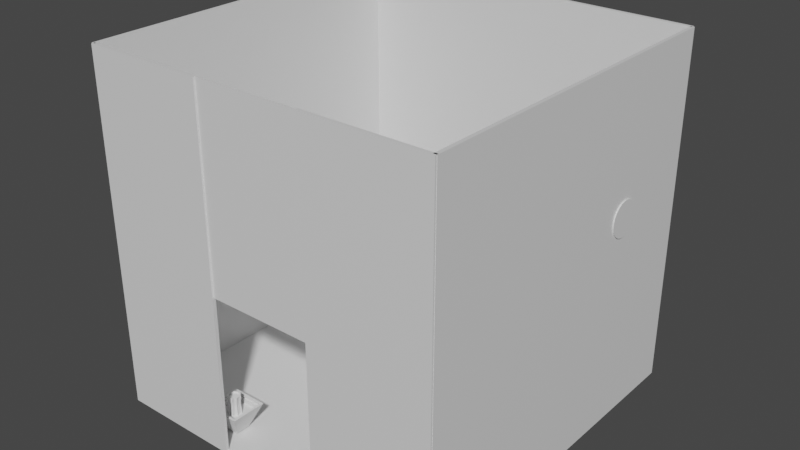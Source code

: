# Source: room1.blend  (saved by Blender 2.93.21; exported with 4.5.12 LTS)
import bpy
from mathutils import Matrix  # noqa: F401  (used for matrix-valued properties, if any)

bpy.ops.wm.read_factory_settings(use_empty=True)
scene = bpy.context.scene
scene.name = 'Scene'

# ---- collections
col_collection = bpy.data.collections.new('Collection'); scene.collection.children.link(col_collection)
col_clock = bpy.data.collections.new('clock'); scene.collection.children.link(col_clock)
col_walls = bpy.data.collections.new('Walls'); scene.collection.children.link(col_walls)

# ---- materials (node trees are filled in below, after node groups)
mat_material = bpy.data.materials.new('Material')
mat_material.alpha_threshold = 0.0
mat_material.use_transparent_shadow = False
mat_material.line_color = (0.0, 0.0, 0.0, 1.0)

# ---- material node trees
mat_material.use_nodes = True; mat_material.node_tree.nodes.clear()
_N = mat_material.node_tree.nodes; _L = mat_material.node_tree.links
n0 = _N.new('ShaderNodeOutputMaterial'); n0.name = 'Material Output'; n0.location = (300, 300)
n1 = _N.new('ShaderNodeBsdfPrincipled'); n1.name = 'Principled BSDF'; n1.location = (10, 300)
n1.distribution = 'GGX'
n1.subsurface_method = 'BURLEY'
n1.inputs[2].default_value = 0.4
n1.inputs[3].default_value = 1.45
n1.inputs[27].default_value = (0.0, 0.0, 0.0, 1.0)
n1.inputs[28].default_value = 1.0
_L.new(n1.outputs[0], n0.inputs[0])
n0.is_active_output = True

# ---- world
world_world = bpy.data.worlds.new('World'); scene.world = world_world
world_world.use_nodes = True; world_world.node_tree.nodes.clear()
_N = world_world.node_tree.nodes; _L = world_world.node_tree.links
n0 = _N.new('ShaderNodeOutputWorld'); n0.name = 'World Output'; n0.location = (300, 300)
n1 = _N.new('ShaderNodeBackground'); n1.name = 'Background'; n1.location = (10, 300)
n1.inputs[0].default_value = (0.05088, 0.05088, 0.05088, 1.0)
_L.new(n1.outputs[0], n0.inputs[0])
n0.is_active_output = True
world_world.color = (0.05088, 0.05088, 0.05088)
world_world.use_sun_shadow = False
world_world.sun_shadow_jitter_overblur = 0.0

# ---- meshes
me_cube = bpy.data.meshes.new('Cube')
me_cube.from_pydata([(10.0, 10.0, 0.1), (10.0, 10.0, -0.1), (10.0, -10.0, 0.1), (10.0, -10.0, -0.1), (-10.0, 10.0, 0.1), (-10.0, 10.0, -0.1), (-10.0, -10.0, 0.1), (-10.0, -10.0, -0.1)], [], [(0, 4, 6, 2), (3, 2, 6, 7), (7, 6, 4, 5), (5, 1, 3, 7), (1, 0, 2, 3), (5, 4, 0, 1)])
_uv = me_cube.uv_layers.new(name='UVMap')
_uv.uv.foreach_set('vector', [0.625, 0.5, 0.875, 0.5, 0.875, 0.75, 0.625, 0.75, 0.375, 0.75, 0.625, 0.75, 0.625, 1.0, 0.375, 1.0, 0.375, 0.0, 0.625, 0.0, 0.625, 0.25, 0.375, 0.25, 0.125, 0.5, 0.375, 0.5, 0.375, 0.75, 0.125, 0.75, 0.375, 0.5, 0.625, 0.5, 0.625, 0.75, 0.375, 0.75, 0.375, 0.25, 0.625, 0.25, 0.625, 0.5, 0.375, 0.5])
me_cube.materials.append(mat_material)
me_cube.use_remesh_preserve_volume = False
me_cube.use_remesh_preserve_attributes = False
me_cube.use_mirror_vertex_groups = False
me_cube.update()
me_cube_007 = bpy.data.meshes.new('Cube.007')
me_cube_007.from_pydata([(-4.373, -8.83, 0.1816), (-4.813, -9.27, 1.567), (-4.373, -7.996, 0.1816), (-4.813, -7.555, 1.567), (-3.539, -8.83, 0.1816), (-3.098, -9.27, 1.567), (-3.539, -7.996, 0.1816), (-3.098, -7.555, 1.567), (-4.956, -9.413, 1.567), (-4.956, -7.413, 1.567), (-2.956, -7.413, 1.567), (-2.956, -9.413, 1.567), (-4.727, -9.184, 1.411), (-4.727, -7.641, 1.411), (-3.184, -7.641, 1.411), (-3.184, -9.184, 1.411), (-4.813, -9.27, 1.411), (-4.813, -7.555, 1.411), (-3.098, -7.555, 1.411), (-3.098, -9.27, 1.411), (-4.727, -9.184, 1.128), (-4.727, -7.641, 1.128), (-3.184, -7.641, 1.128), (-3.184, -9.184, 1.128), (-3.956, -8.134, 0.9287), (-3.971, -8.171, 2.213), (-3.894, -8.14, 0.9287), (-3.886, -8.18, 2.213), (-3.809, -8.097, 0.9287), (-3.832, -8.152, 2.213), (-3.778, -8.187, 0.9287), (-3.812, -8.21, 2.213), (-3.73, -8.227, 0.9287), (-3.758, -8.255, 2.213), (-3.69, -8.275, 0.9287), (-3.713, -8.309, 2.213), (-3.603, -8.303, 0.9287), (-3.657, -8.327, 2.213), (-3.643, -8.391, 0.9287), (-3.682, -8.384, 2.213), (-3.637, -8.453, 0.9287), (-3.676, -8.453, 2.213), (-3.643, -8.515, 0.9287), (-3.683, -8.522, 2.213), (-3.603, -8.595, 0.9287), (-3.657, -8.574, 2.213), (-3.69, -8.63, 0.9287), (-3.714, -8.598, 2.213), (-3.73, -8.679, 0.9287), (-3.767, -8.662, 2.213), (-3.744, -8.766, 0.9287), (-3.776, -8.72, 2.213), (-3.834, -8.748, 0.9287), (-3.852, -8.705, 2.213), (-3.881, -8.822, 0.9287), (-3.892, -8.768, 2.213), (-3.956, -8.772, 0.9287), (-3.942, -8.734, 2.213), (-4.018, -8.766, 0.9287), (-4.024, -8.726, 2.213), (-4.101, -8.801, 0.9287), (-4.079, -8.749, 2.213), (-4.133, -8.718, 0.9287), (-4.101, -8.695, 2.213), (-4.182, -8.679, 0.9287), (-4.164, -8.642, 2.213), (-4.272, -8.661, 0.9287), (-4.224, -8.63, 2.213), (-4.251, -8.575, 0.9287), (-4.211, -8.574, 2.213), (-4.269, -8.515, 0.9287), (-4.235, -8.494, 2.213), (-4.336, -8.449, 0.9287), (-4.279, -8.451, 2.213), (-4.269, -8.391, 0.9287), (-4.235, -8.413, 2.213), (-4.251, -8.331, 0.9287), (-4.215, -8.346, 2.213), (-4.221, -8.275, 0.9287), (-4.182, -8.285, 2.213), (-4.224, -8.18, 0.9287), (-4.184, -8.222, 2.213), (-4.133, -8.187, 0.9287), (-4.125, -8.227, 2.213), (-4.078, -8.158, 0.9287), (-4.05, -8.187, 2.213), (-4.029, -8.076, 0.9287), (-4.019, -8.134, 2.213), (-3.956, -8.171, 1.932), (-3.901, -8.176, 1.932), (-3.826, -8.138, 1.932), (-3.799, -8.218, 1.932), (-3.756, -8.253, 1.932), (-3.721, -8.296, 1.932), (-3.644, -8.32, 1.932), (-3.679, -8.398, 1.932), (-3.674, -8.453, 1.932), (-3.679, -8.508, 1.932), (-3.644, -8.578, 1.932), (-3.721, -8.61, 1.932), (-3.756, -8.652, 1.932), (-3.768, -8.729, 1.932), (-3.848, -8.714, 1.932), (-3.889, -8.779, 1.932), (-3.956, -8.735, 1.932), (-4.011, -8.73, 1.932), (-4.084, -8.76, 1.932), (-4.113, -8.687, 1.932), (-4.155, -8.652, 1.932), (-4.235, -8.636, 1.932), (-4.217, -8.561, 1.932), (-4.233, -8.508, 1.932), (-4.291, -8.449, 1.932), (-4.233, -8.398, 1.932), (-4.217, -8.345, 1.932), (-4.19, -8.296, 1.932), (-4.193, -8.211, 1.932), (-4.113, -8.218, 1.932), (-4.064, -8.192, 1.932), (-4.021, -8.119, 1.932), (-3.903, -8.187, 1.726), (-3.831, -8.15, 1.726), (-3.805, -8.228, 1.726), (-3.764, -8.261, 1.726), (-3.731, -8.302, 1.726), (-3.657, -8.325, 1.726), (-3.69, -8.4, 1.726), (-3.685, -8.453, 1.726), (-3.69, -8.506, 1.726), (-3.657, -8.573, 1.726), (-3.731, -8.603, 1.726), (-3.764, -8.644, 1.726), (-3.776, -8.718, 1.726), (-3.852, -8.703, 1.726), (-3.892, -8.766, 1.726), (-3.956, -8.724, 1.726), (-4.009, -8.719, 1.726), (-4.079, -8.747, 1.726), (-4.106, -8.678, 1.726), (-4.147, -8.644, 1.726), (-4.224, -8.628, 1.726), (-4.206, -8.557, 1.726), (-4.222, -8.506, 1.726), (-4.278, -8.449, 1.726), (-4.222, -8.4, 1.726), (-4.206, -8.349, 1.726), (-4.181, -8.302, 1.726), (-4.184, -8.221, 1.726), (-4.106, -8.228, 1.726), (-4.06, -8.203, 1.726), (-4.018, -8.132, 1.726), (-3.956, -8.182, 1.726), (-3.899, -8.167, 1.566), (-3.822, -8.128, 1.566), (-3.794, -8.21, 1.566), (-3.75, -8.247, 1.566), (-3.713, -8.291, 1.566), (-3.634, -8.316, 1.566), (-3.67, -8.396, 1.566), (-3.664, -8.453, 1.566), (-3.67, -8.51, 1.566), (-3.634, -8.582, 1.566), (-3.713, -8.615, 1.566), (-3.75, -8.659, 1.566), (-3.762, -8.738, 1.566), (-3.844, -8.722, 1.566), (-3.887, -8.79, 1.566), (-3.956, -8.745, 1.566), (-4.013, -8.739, 1.566), (-4.088, -8.77, 1.566), (-4.118, -8.695, 1.566), (-4.162, -8.659, 1.566), (-4.244, -8.642, 1.566), (-4.225, -8.564, 1.566), (-4.242, -8.51, 1.566), (-4.303, -8.449, 1.566), (-4.242, -8.396, 1.566), (-4.225, -8.341, 1.566), (-4.198, -8.291, 1.566), (-4.201, -8.203, 1.566), (-4.118, -8.21, 1.566), (-4.067, -8.183, 1.566), (-4.023, -8.108, 1.566), (-3.956, -8.161, 1.566), (-3.897, -8.158, 1.431), (-3.818, -8.118, 1.431), (-3.789, -8.203, 1.431), (-3.743, -8.24, 1.431), (-3.706, -8.286, 1.431), (-3.624, -8.312, 1.431), (-3.661, -8.394, 1.431), (-3.655, -8.453, 1.431), (-3.661, -8.512, 1.431), (-3.624, -8.586, 1.431), (-3.706, -8.62, 1.431), (-3.743, -8.665, 1.431), (-3.756, -8.747, 1.431), (-3.841, -8.731, 1.431), (-3.885, -8.8, 1.431), (-3.956, -8.753, 1.431), (-4.015, -8.748, 1.431), (-4.092, -8.78, 1.431), (-4.123, -8.703, 1.431), (-4.168, -8.665, 1.431), (-4.253, -8.648, 1.431), (-4.234, -8.568, 1.431), (-4.251, -8.512, 1.431), (-4.313, -8.449, 1.431), (-4.251, -8.394, 1.431), (-4.234, -8.338, 1.431), (-4.206, -8.286, 1.431), (-4.208, -8.196, 1.431), (-4.123, -8.203, 1.431), (-4.071, -8.175, 1.431), (-4.025, -8.098, 1.431), (-3.956, -8.152, 1.431), (-3.896, -8.152, 1.3), (-3.815, -8.112, 1.3), (-3.786, -8.198, 1.3), (-3.739, -8.236, 1.3), (-3.701, -8.283, 1.3), (-3.618, -8.309, 1.3), (-3.655, -8.393, 1.3), (-3.65, -8.453, 1.3), (-3.655, -8.513, 1.3), (-3.618, -8.589, 1.3), (-3.701, -8.623, 1.3), (-3.739, -8.67, 1.3), (-3.752, -8.753, 1.3), (-3.839, -8.736, 1.3), (-3.884, -8.807, 1.3), (-3.956, -8.759, 1.3), (-4.016, -8.753, 1.3), (-4.095, -8.786, 1.3), (-4.126, -8.708, 1.3), (-4.173, -8.67, 1.3), (-4.259, -8.652, 1.3), (-4.239, -8.57, 1.3), (-4.256, -8.513, 1.3), (-4.32, -8.449, 1.3), (-4.256, -8.393, 1.3), (-4.239, -8.336, 1.3), (-4.211, -8.283, 1.3), (-4.213, -8.191, 1.3), (-4.126, -8.198, 1.3), (-4.073, -8.17, 1.3), (-4.026, -8.091, 1.3), (-3.956, -8.147, 1.3), (-3.894, -8.14, 2.213), (-3.956, -8.134, 2.213), (-3.809, -8.097, 2.213), (-3.778, -8.187, 2.213), (-3.73, -8.227, 2.213), (-3.69, -8.275, 2.213), (-3.603, -8.303, 2.213), (-3.643, -8.391, 2.213), (-3.637, -8.453, 2.213), (-3.643, -8.515, 2.213), (-3.603, -8.595, 2.213), (-3.69, -8.63, 2.213), (-3.73, -8.679, 2.213), (-3.744, -8.766, 2.213), (-3.834, -8.748, 2.213), (-3.881, -8.822, 2.213), (-3.956, -8.772, 2.213), (-4.018, -8.766, 2.213), (-4.101, -8.801, 2.213), (-4.133, -8.718, 2.213), (-4.182, -8.679, 2.213), (-4.272, -8.661, 2.213), (-4.251, -8.575, 2.213), (-4.269, -8.515, 2.213), (-4.336, -8.449, 2.213), (-4.269, -8.391, 2.213), (-4.251, -8.331, 2.213), (-4.221, -8.275, 2.213), (-4.224, -8.18, 2.213), (-4.133, -8.187, 2.213), (-4.078, -8.158, 2.213), (-4.029, -8.076, 2.213), (-3.886, -8.18, 2.125), (-3.971, -8.171, 2.125), (-3.832, -8.152, 2.125), (-3.812, -8.21, 2.125), (-3.758, -8.255, 2.125), (-3.713, -8.309, 2.125), (-3.657, -8.327, 2.125), (-3.682, -8.384, 2.125), (-3.676, -8.453, 2.125), (-3.683, -8.522, 2.125), (-3.657, -8.574, 2.125), (-3.714, -8.598, 2.125), (-3.767, -8.662, 2.125), (-3.776, -8.72, 2.125), (-3.852, -8.705, 2.125), (-3.892, -8.768, 2.125), (-3.942, -8.734, 2.125), (-4.024, -8.726, 2.125), (-4.079, -8.749, 2.125), (-4.101, -8.695, 2.125), (-4.164, -8.642, 2.125), (-4.224, -8.63, 2.125), (-4.211, -8.574, 2.125), (-4.235, -8.494, 2.125), (-4.279, -8.451, 2.125), (-4.235, -8.413, 2.125), (-4.215, -8.346, 2.125), (-4.182, -8.285, 2.125), (-4.184, -8.222, 2.125), (-4.125, -8.227, 2.125), (-4.05, -8.187, 2.125), (-4.019, -8.134, 2.125)], [], [(0, 8, 9, 2), (2, 9, 10, 6), (6, 10, 11, 4), (4, 11, 8, 0), (2, 6, 4, 0), (5, 7, 18, 19), (1, 3, 9, 8), (3, 7, 10, 9), (7, 5, 11, 10), (5, 1, 8, 11), (14, 13, 21, 22), (3, 1, 16, 17), (1, 5, 19, 16), (7, 3, 17, 18), (12, 13, 17, 16), (13, 14, 18, 17), (14, 15, 19, 18), (15, 12, 16, 19), (22, 21, 20, 23), (15, 14, 22, 23), (13, 12, 20, 21), (12, 15, 23, 20), (88, 249, 248, 89), (89, 248, 250, 90), (90, 250, 251, 91), (91, 251, 252, 92), (92, 252, 253, 93), (93, 253, 254, 94), (94, 254, 255, 95), (95, 255, 256, 96), (96, 256, 257, 97), (97, 257, 258, 98), (98, 258, 259, 99), (99, 259, 260, 100), (100, 260, 261, 101), (101, 261, 262, 102), (102, 262, 263, 103), (103, 263, 264, 104), (104, 264, 265, 105), (105, 265, 266, 106), (106, 266, 267, 107), (107, 267, 268, 108), (108, 268, 269, 109), (109, 269, 270, 110), (110, 270, 271, 111), (111, 271, 272, 112), (112, 272, 273, 113), (113, 273, 274, 114), (114, 274, 275, 115), (115, 275, 276, 116), (116, 276, 277, 117), (117, 277, 278, 118), (27, 25, 281, 280), (118, 278, 279, 119), (119, 279, 249, 88), (24, 26, 28, 30, 32, 34, 36, 38, 40, 42, 44, 46, 48, 50, 52, 54, 56, 58, 60, 62, 64, 66, 68, 70, 72, 74, 76, 78, 80, 82, 84, 86), (150, 119, 88, 151), (149, 118, 119, 150), (148, 117, 118, 149), (147, 116, 117, 148), (146, 115, 116, 147), (145, 114, 115, 146), (144, 113, 114, 145), (143, 112, 113, 144), (142, 111, 112, 143), (141, 110, 111, 142), (140, 109, 110, 141), (139, 108, 109, 140), (138, 107, 108, 139), (137, 106, 107, 138), (136, 105, 106, 137), (135, 104, 105, 136), (134, 103, 104, 135), (133, 102, 103, 134), (132, 101, 102, 133), (131, 100, 101, 132), (130, 99, 100, 131), (129, 98, 99, 130), (128, 97, 98, 129), (127, 96, 97, 128), (126, 95, 96, 127), (125, 94, 95, 126), (124, 93, 94, 125), (123, 92, 93, 124), (122, 91, 92, 123), (121, 90, 91, 122), (120, 89, 90, 121), (151, 88, 89, 120), (183, 151, 120, 152), (152, 120, 121, 153), (153, 121, 122, 154), (154, 122, 123, 155), (155, 123, 124, 156), (156, 124, 125, 157), (157, 125, 126, 158), (158, 126, 127, 159), (159, 127, 128, 160), (160, 128, 129, 161), (161, 129, 130, 162), (162, 130, 131, 163), (163, 131, 132, 164), (164, 132, 133, 165), (165, 133, 134, 166), (166, 134, 135, 167), (167, 135, 136, 168), (168, 136, 137, 169), (169, 137, 138, 170), (170, 138, 139, 171), (171, 139, 140, 172), (172, 140, 141, 173), (173, 141, 142, 174), (174, 142, 143, 175), (175, 143, 144, 176), (176, 144, 145, 177), (177, 145, 146, 178), (178, 146, 147, 179), (179, 147, 148, 180), (180, 148, 149, 181), (181, 149, 150, 182), (182, 150, 151, 183), (214, 182, 183, 215), (213, 181, 182, 214), (212, 180, 181, 213), (211, 179, 180, 212), (210, 178, 179, 211), (209, 177, 178, 210), (208, 176, 177, 209), (207, 175, 176, 208), (206, 174, 175, 207), (205, 173, 174, 206), (204, 172, 173, 205), (203, 171, 172, 204), (202, 170, 171, 203), (201, 169, 170, 202), (200, 168, 169, 201), (199, 167, 168, 200), (198, 166, 167, 199), (197, 165, 166, 198), (196, 164, 165, 197), (195, 163, 164, 196), (194, 162, 163, 195), (193, 161, 162, 194), (192, 160, 161, 193), (191, 159, 160, 192), (190, 158, 159, 191), (189, 157, 158, 190), (188, 156, 157, 189), (187, 155, 156, 188), (186, 154, 155, 187), (185, 153, 154, 186), (184, 152, 153, 185), (215, 183, 152, 184), (247, 215, 184, 216), (216, 184, 185, 217), (217, 185, 186, 218), (218, 186, 187, 219), (219, 187, 188, 220), (220, 188, 189, 221), (221, 189, 190, 222), (222, 190, 191, 223), (223, 191, 192, 224), (224, 192, 193, 225), (225, 193, 194, 226), (226, 194, 195, 227), (227, 195, 196, 228), (228, 196, 197, 229), (229, 197, 198, 230), (230, 198, 199, 231), (231, 199, 200, 232), (232, 200, 201, 233), (233, 201, 202, 234), (234, 202, 203, 235), (235, 203, 204, 236), (236, 204, 205, 237), (237, 205, 206, 238), (238, 206, 207, 239), (239, 207, 208, 240), (240, 208, 209, 241), (241, 209, 210, 242), (242, 210, 211, 243), (243, 211, 212, 244), (244, 212, 213, 245), (245, 213, 214, 246), (246, 214, 215, 247), (86, 246, 247, 24), (84, 245, 246, 86), (82, 244, 245, 84), (80, 243, 244, 82), (78, 242, 243, 80), (76, 241, 242, 78), (74, 240, 241, 76), (72, 239, 240, 74), (70, 238, 239, 72), (68, 237, 238, 70), (66, 236, 237, 68), (64, 235, 236, 66), (62, 234, 235, 64), (60, 233, 234, 62), (58, 232, 233, 60), (56, 231, 232, 58), (54, 230, 231, 56), (52, 229, 230, 54), (50, 228, 229, 52), (48, 227, 228, 50), (46, 226, 227, 48), (44, 225, 226, 46), (42, 224, 225, 44), (40, 223, 224, 42), (38, 222, 223, 40), (36, 221, 222, 38), (34, 220, 221, 36), (32, 219, 220, 34), (30, 218, 219, 32), (28, 217, 218, 30), (26, 216, 217, 28), (24, 247, 216, 26), (25, 27, 248, 249), (27, 29, 250, 248), (29, 31, 251, 250), (31, 33, 252, 251), (33, 35, 253, 252), (35, 37, 254, 253), (37, 39, 255, 254), (39, 41, 256, 255), (41, 43, 257, 256), (43, 45, 258, 257), (45, 47, 259, 258), (47, 49, 260, 259), (49, 51, 261, 260), (51, 53, 262, 261), (53, 55, 263, 262), (55, 57, 264, 263), (57, 59, 265, 264), (59, 61, 266, 265), (61, 63, 267, 266), (63, 65, 268, 267), (65, 67, 269, 268), (67, 69, 270, 269), (69, 71, 271, 270), (71, 73, 272, 271), (73, 75, 273, 272), (75, 77, 274, 273), (77, 79, 275, 274), (79, 81, 276, 275), (81, 83, 277, 276), (83, 85, 278, 277), (85, 87, 279, 278), (87, 25, 249, 279), (280, 281, 311, 310, 309, 308, 307, 306, 305, 304, 303, 302, 301, 300, 299, 298, 297, 296, 295, 294, 293, 292, 291, 290, 289, 288, 287, 286, 285, 284, 283, 282), (81, 79, 307, 308), (55, 53, 294, 295), (29, 27, 280, 282), (83, 81, 308, 309), (57, 55, 295, 296), (31, 29, 282, 283), (85, 83, 309, 310), (59, 57, 296, 297), (33, 31, 283, 284), (87, 85, 310, 311), (61, 59, 297, 298), (35, 33, 284, 285), (25, 87, 311, 281), (63, 61, 298, 299), (37, 35, 285, 286), (65, 63, 299, 300), (39, 37, 286, 287), (67, 65, 300, 301), (41, 39, 287, 288), (69, 67, 301, 302), (43, 41, 288, 289), (71, 69, 302, 303), (45, 43, 289, 290), (73, 71, 303, 304), (47, 45, 290, 291), (75, 73, 304, 305), (49, 47, 291, 292), (77, 75, 305, 306), (51, 49, 292, 293), (79, 77, 306, 307), (53, 51, 293, 294)])
_uv = me_cube_007.uv_layers.new(name='UVMap')
_uv.uv.foreach_set('vector', [0.375, 0.0, 0.625, 0.0, 0.625, 0.25, 0.375, 0.25, 0.375, 0.25, 0.625, 0.25, 0.625, 0.5, 0.375, 0.5, 0.375, 0.5, 0.625, 0.5, 0.625, 0.75, 0.375, 0.75, 0.375, 0.75, 0.625, 0.75, 0.625, 1.0, 0.375, 1.0, 0.125, 0.5, 0.375, 0.5, 0.375, 0.75, 0.125, 0.75, 0.6428, 0.7322, 0.6428, 0.5178, 0.6428, 0.5178, 0.6428, 0.7322, 0.8572, 0.7322, 0.8572, 0.5178, 0.875, 0.5, 0.875, 0.75, 0.8572, 0.5178, 0.6428, 0.5178, 0.625, 0.5, 0.875, 0.5, 0.6428, 0.5178, 0.6428, 0.7322, 0.625, 0.75, 0.625, 0.5, 0.6428, 0.7322, 0.8572, 0.7322, 0.875, 0.75, 0.625, 0.75, 0.6536, 0.5286, 0.8464, 0.5286, 0.8464, 0.5286, 0.6536, 0.5286, 0.8572, 0.5178, 0.8572, 0.7322, 0.8572, 0.7322, 0.8572, 0.5178, 0.8572, 0.7322, 0.6428, 0.7322, 0.6428, 0.7322, 0.8572, 0.7322, 0.6428, 0.5178, 0.8572, 0.5178, 0.8572, 0.5178, 0.6428, 0.5178, 0.8464, 0.7214, 0.8464, 0.5286, 0.8572, 0.5178, 0.8572, 0.7322, 0.8464, 0.5286, 0.6536, 0.5286, 0.6428, 0.5178, 0.8572, 0.5178, 0.6536, 0.5286, 0.6536, 0.7214, 0.6428, 0.7322, 0.6428, 0.5178, 0.6536, 0.7214, 0.8464, 0.7214, 0.8572, 0.7322, 0.6428, 0.7322, 0.6536, 0.5286, 0.8464, 0.5286, 0.8464, 0.7214, 0.6536, 0.7214, 0.6536, 0.7214, 0.6536, 0.5286, 0.6536, 0.5286, 0.6536, 0.7214, 0.8464, 0.5286, 0.8464, 0.7214, 0.8464, 0.7214, 0.8464, 0.5286, 0.8464, 0.7214, 0.6536, 0.7214, 0.6536, 0.7214, 0.8464, 0.7214, 1.0, 0.8956, 1.0, 1.0, 0.9688, 1.0, 0.9688, 0.8956, 0.9688, 0.8956, 0.9688, 1.0, 0.9375, 1.0, 0.9375, 0.8956, 0.9375, 0.8956, 0.9375, 1.0, 0.9062, 1.0, 0.9062, 0.8956, 0.9062, 0.8956, 0.9062, 1.0, 0.875, 1.0, 0.875, 0.8956, 0.875, 0.8956, 0.875, 1.0, 0.8438, 1.0, 0.8438, 0.8956, 0.8438, 0.8956, 0.8438, 1.0, 0.8125, 1.0, 0.8125, 0.8956, 0.8125, 0.8956, 0.8125, 1.0, 0.7812, 1.0, 0.7812, 0.8956, 0.7812, 0.8956, 0.7812, 1.0, 0.75, 1.0, 0.75, 0.8956, 0.75, 0.8956, 0.75, 1.0, 0.7188, 1.0, 0.7188, 0.8956, 0.7188, 0.8956, 0.7188, 1.0, 0.6875, 1.0, 0.6875, 0.8956, 0.6875, 0.8956, 0.6875, 1.0, 0.6562, 1.0, 0.6562, 0.8956, 0.6562, 0.8956, 0.6562, 1.0, 0.625, 1.0, 0.625, 0.8956, 0.625, 0.8956, 0.625, 1.0, 0.5938, 1.0, 0.5938, 0.8956, 0.5938, 0.8956, 0.5938, 1.0, 0.5625, 1.0, 0.5625, 0.8956, 0.5625, 0.8956, 0.5625, 1.0, 0.5312, 1.0, 0.5312, 0.8956, 0.5312, 0.8956, 0.5312, 1.0, 0.5, 1.0, 0.5, 0.8956, 0.5, 0.8956, 0.5, 1.0, 0.4688, 1.0, 0.4688, 0.8956, 0.4688, 0.8956, 0.4688, 1.0, 0.4375, 1.0, 0.4375, 0.8956, 0.4375, 0.8956, 0.4375, 1.0, 0.4062, 1.0, 0.4062, 0.8956, 0.4062, 0.8956, 0.4062, 1.0, 0.375, 1.0, 0.375, 0.8956, 0.375, 0.8956, 0.375, 1.0, 0.3438, 1.0, 0.3438, 0.8956, 0.3438, 0.8956, 0.3438, 1.0, 0.3125, 1.0, 0.3125, 0.8956, 0.3125, 0.8956, 0.3125, 1.0, 0.2812, 1.0, 0.2812, 0.8956, 0.2812, 0.8956, 0.2812, 1.0, 0.25, 1.0, 0.25, 0.8956, 0.25, 0.8956, 0.25, 1.0, 0.2188, 1.0, 0.2188, 0.8956, 0.2188, 0.8956, 0.2188, 1.0, 0.1875, 1.0, 0.1875, 0.8956, 0.1875, 0.8956, 0.1875, 1.0, 0.1562, 1.0, 0.1562, 0.8956, 0.1562, 0.8956, 0.1562, 1.0, 0.125, 1.0, 0.125, 0.8956, 0.125, 0.8956, 0.125, 1.0, 0.09375, 1.0, 0.09375, 0.8956, 0.09375, 0.8956, 0.09375, 1.0, 0.0625, 1.0, 0.0625, 0.8956, 0.2995, 0.4467, 0.2398, 0.4524, 0.2398, 0.4524, 0.2995, 0.4467, 0.0625, 0.8956, 0.0625, 1.0, 0.03125, 1.0, 0.03125, 0.8956, 0.03125, 0.8956, 0.03125, 1.0, 0.0, 1.0, 0.0, 0.8956, 0.75, 0.49, 0.7968, 0.4854, 0.8418, 0.4717, 0.8833, 0.4496, 0.9197, 0.4197, 0.9496, 0.3833, 0.9717, 0.3418, 0.9854, 0.2968, 0.99, 0.25, 0.9854, 0.2032, 0.9717, 0.1582, 0.9496, 0.1167, 0.9197, 0.08029, 0.8833, 0.05045, 0.8418, 0.02827, 0.7968, 0.01461, 0.75, 0.01, 0.7032, 0.01461, 0.6582, 0.02827, 0.6167, 0.05045, 0.5803, 0.08029, 0.5504, 0.1167, 0.5283, 0.1582, 0.5146, 0.2032, 0.51, 0.25, 0.5146, 0.2968, 0.5283, 0.3418, 0.5504, 0.3833, 0.5803, 0.4197, 0.6167, 0.4496, 0.6582, 0.4717, 0.7032, 0.4854, 0.03125, 0.8131, 0.03125, 0.8956, 0.0, 0.8956, 0.0, 0.8131, 0.0625, 0.8131, 0.0625, 0.8956, 0.03125, 0.8956, 0.03125, 0.8131, 0.09375, 0.8131, 0.09375, 0.8956, 0.0625, 0.8956, 0.0625, 0.8131, 0.125, 0.8131, 0.125, 0.8956, 0.09375, 0.8956, 0.09375, 0.8131, 0.1562, 0.8131, 0.1562, 0.8956, 0.125, 0.8956, 0.125, 0.8131, 0.1875, 0.8131, 0.1875, 0.8956, 0.1562, 0.8956, 0.1562, 0.8131, 0.2187, 0.8131, 0.2188, 0.8956, 0.1875, 0.8956, 0.1875, 0.8131, 0.25, 0.8131, 0.25, 0.8956, 0.2188, 0.8956, 0.2187, 0.8131, 0.2812, 0.8131, 0.2812, 0.8956, 0.25, 0.8956, 0.25, 0.8131, 0.3125, 0.8131, 0.3125, 0.8956, 0.2812, 0.8956, 0.2812, 0.8131, 0.3438, 0.8131, 0.3438, 0.8956, 0.3125, 0.8956, 0.3125, 0.8131, 0.375, 0.8131, 0.375, 0.8956, 0.3438, 0.8956, 0.3438, 0.8131, 0.4062, 0.8131, 0.4062, 0.8956, 0.375, 0.8956, 0.375, 0.8131, 0.4375, 0.8131, 0.4375, 0.8956, 0.4062, 0.8956, 0.4062, 0.8131, 0.4688, 0.8131, 0.4688, 0.8956, 0.4375, 0.8956, 0.4375, 0.8131, 0.5, 0.8131, 0.5, 0.8956, 0.4688, 0.8956, 0.4688, 0.8131, 0.5312, 0.8131, 0.5312, 0.8956, 0.5, 0.8956, 0.5, 0.8131, 0.5625, 0.8131, 0.5625, 0.8956, 0.5312, 0.8956, 0.5312, 0.8131, 0.5938, 0.8131, 0.5938, 0.8956, 0.5625, 0.8956, 0.5625, 0.8131, 0.625, 0.8131, 0.625, 0.8956, 0.5938, 0.8956, 0.5938, 0.8131, 0.6562, 0.8131, 0.6562, 0.8956, 0.625, 0.8956, 0.625, 0.8131, 0.6875, 0.8131, 0.6875, 0.8956, 0.6562, 0.8956, 0.6562, 0.8131, 0.7188, 0.8131, 0.7188, 0.8956, 0.6875, 0.8956, 0.6875, 0.8131, 0.75, 0.8131, 0.75, 0.8956, 0.7188, 0.8956, 0.7188, 0.8131, 0.7812, 0.8131, 0.7812, 0.8956, 0.75, 0.8956, 0.75, 0.8131, 0.8125, 0.8131, 0.8125, 0.8956, 0.7812, 0.8956, 0.7812, 0.8131, 0.8438, 0.8131, 0.8438, 0.8956, 0.8125, 0.8956, 0.8125, 0.8131, 0.875, 0.8131, 0.875, 0.8956, 0.8438, 0.8956, 0.8438, 0.8131, 0.9062, 0.8131, 0.9062, 0.8956, 0.875, 0.8956, 0.875, 0.8131, 0.9375, 0.8131, 0.9375, 0.8956, 0.9062, 0.8956, 0.9062, 0.8131, 0.9688, 0.8131, 0.9688, 0.8956, 0.9375, 0.8956, 0.9375, 0.8131, 1.0, 0.8131, 1.0, 0.8956, 0.9688, 0.8956, 0.9688, 0.8131, 1.0, 0.7452, 1.0, 0.8131, 0.9688, 0.8131, 0.9687, 0.7452, 0.9687, 0.7452, 0.9688, 0.8131, 0.9375, 0.8131, 0.9375, 0.7452, 0.9375, 0.7452, 0.9375, 0.8131, 0.9062, 0.8131, 0.9062, 0.7452, 0.9062, 0.7452, 0.9062, 0.8131, 0.875, 0.8131, 0.875, 0.7452, 0.875, 0.7452, 0.875, 0.8131, 0.8438, 0.8131, 0.8438, 0.7452, 0.8438, 0.7452, 0.8438, 0.8131, 0.8125, 0.8131, 0.8125, 0.7452, 0.8125, 0.7452, 0.8125, 0.8131, 0.7812, 0.8131, 0.7812, 0.7452, 0.7812, 0.7452, 0.7812, 0.8131, 0.75, 0.8131, 0.75, 0.7452, 0.75, 0.7452, 0.75, 0.8131, 0.7188, 0.8131, 0.7188, 0.7452, 0.7188, 0.7452, 0.7188, 0.8131, 0.6875, 0.8131, 0.6875, 0.7452, 0.6875, 0.7452, 0.6875, 0.8131, 0.6562, 0.8131, 0.6562, 0.7452, 0.6562, 0.7452, 0.6562, 0.8131, 0.625, 0.8131, 0.625, 0.7452, 0.625, 0.7452, 0.625, 0.8131, 0.5938, 0.8131, 0.5938, 0.7452, 0.5938, 0.7452, 0.5938, 0.8131, 0.5625, 0.8131, 0.5625, 0.7452, 0.5625, 0.7452, 0.5625, 0.8131, 0.5312, 0.8131, 0.5312, 0.7452, 0.5312, 0.7452, 0.5312, 0.8131, 0.5, 0.8131, 0.5, 0.7452, 0.5, 0.7452, 0.5, 0.8131, 0.4688, 0.8131, 0.4688, 0.7452, 0.4688, 0.7452, 0.4688, 0.8131, 0.4375, 0.8131, 0.4375, 0.7452, 0.4375, 0.7452, 0.4375, 0.8131, 0.4062, 0.8131, 0.4062, 0.7452, 0.4062, 0.7452, 0.4062, 0.8131, 0.375, 0.8131, 0.375, 0.7452, 0.375, 0.7452, 0.375, 0.8131, 0.3438, 0.8131, 0.3438, 0.7452, 0.3438, 0.7452, 0.3438, 0.8131, 0.3125, 0.8131, 0.3125, 0.7452, 0.3125, 0.7452, 0.3125, 0.8131, 0.2812, 0.8131, 0.2812, 0.7452, 0.2812, 0.7452, 0.2812, 0.8131, 0.25, 0.8131, 0.25, 0.7452, 0.25, 0.7452, 0.25, 0.8131, 0.2187, 0.8131, 0.2188, 0.7452, 0.2188, 0.7452, 0.2187, 0.8131, 0.1875, 0.8131, 0.1875, 0.7452, 0.1875, 0.7452, 0.1875, 0.8131, 0.1562, 0.8131, 0.1562, 0.7452, 0.1562, 0.7452, 0.1562, 0.8131, 0.125, 0.8131, 0.125, 0.7452, 0.125, 0.7452, 0.125, 0.8131, 0.09375, 0.8131, 0.09375, 0.7452, 0.09375, 0.7452, 0.09375, 0.8131, 0.0625, 0.8131, 0.0625, 0.7452, 0.0625, 0.7452, 0.0625, 0.8131, 0.03125, 0.8131, 0.03125, 0.7452, 0.03125, 0.7452, 0.03125, 0.8131, 0.0, 0.8131, 0.0, 0.7452, 0.03125, 0.6955, 0.03125, 0.7452, 0.0, 0.7452, 0.0, 0.6955, 0.0625, 0.6955, 0.0625, 0.7452, 0.03125, 0.7452, 0.03125, 0.6955, 0.09375, 0.6955, 0.09375, 0.7452, 0.0625, 0.7452, 0.0625, 0.6955, 0.125, 0.6955, 0.125, 0.7452, 0.09375, 0.7452, 0.09375, 0.6955, 0.1562, 0.6955, 0.1562, 0.7452, 0.125, 0.7452, 0.125, 0.6955, 0.1875, 0.6955, 0.1875, 0.7452, 0.1562, 0.7452, 0.1562, 0.6955, 0.2188, 0.6955, 0.2188, 0.7452, 0.1875, 0.7452, 0.1875, 0.6955, 0.25, 0.6955, 0.25, 0.7452, 0.2188, 0.7452, 0.2188, 0.6955, 0.2812, 0.6955, 0.2812, 0.7452, 0.25, 0.7452, 0.25, 0.6955, 0.3125, 0.6955, 0.3125, 0.7452, 0.2812, 0.7452, 0.2812, 0.6955, 0.3438, 0.6955, 0.3438, 0.7452, 0.3125, 0.7452, 0.3125, 0.6955, 0.375, 0.6955, 0.375, 0.7452, 0.3438, 0.7452, 0.3438, 0.6955, 0.4062, 0.6955, 0.4062, 0.7452, 0.375, 0.7452, 0.375, 0.6955, 0.4375, 0.6955, 0.4375, 0.7452, 0.4062, 0.7452, 0.4062, 0.6955, 0.4688, 0.6955, 0.4688, 0.7452, 0.4375, 0.7452, 0.4375, 0.6955, 0.5, 0.6955, 0.5, 0.7452, 0.4688, 0.7452, 0.4688, 0.6955, 0.5312, 0.6955, 0.5312, 0.7452, 0.5, 0.7452, 0.5, 0.6955, 0.5625, 0.6955, 0.5625, 0.7452, 0.5312, 0.7452, 0.5312, 0.6955, 0.5938, 0.6955, 0.5938, 0.7452, 0.5625, 0.7452, 0.5625, 0.6955, 0.625, 0.6955, 0.625, 0.7452, 0.5938, 0.7452, 0.5938, 0.6955, 0.6562, 0.6955, 0.6562, 0.7452, 0.625, 0.7452, 0.625, 0.6955, 0.6875, 0.6955, 0.6875, 0.7452, 0.6562, 0.7452, 0.6562, 0.6955, 0.7188, 0.6955, 0.7188, 0.7452, 0.6875, 0.7452, 0.6875, 0.6955, 0.75, 0.6955, 0.75, 0.7452, 0.7188, 0.7452, 0.7188, 0.6955, 0.7812, 0.6955, 0.7812, 0.7452, 0.75, 0.7452, 0.75, 0.6955, 0.8125, 0.6955, 0.8125, 0.7452, 0.7812, 0.7452, 0.7812, 0.6955, 0.8438, 0.6955, 0.8438, 0.7452, 0.8125, 0.7452, 0.8125, 0.6955, 0.875, 0.6955, 0.875, 0.7452, 0.8438, 0.7452, 0.8438, 0.6955, 0.9062, 0.6955, 0.9062, 0.7452, 0.875, 0.7452, 0.875, 0.6955, 0.9375, 0.6955, 0.9375, 0.7452, 0.9062, 0.7452, 0.9062, 0.6955, 0.9687, 0.6955, 0.9687, 0.7452, 0.9375, 0.7452, 0.9375, 0.6955, 1.0, 0.6955, 1.0, 0.7452, 0.9687, 0.7452, 0.9687, 0.6955, 1.0, 0.6395, 1.0, 0.6955, 0.9687, 0.6955, 0.9687, 0.6395, 0.9687, 0.6395, 0.9687, 0.6955, 0.9375, 0.6955, 0.9375, 0.6395, 0.9375, 0.6395, 0.9375, 0.6955, 0.9062, 0.6955, 0.9062, 0.6395, 0.9062, 0.6395, 0.9062, 0.6955, 0.875, 0.6955, 0.875, 0.6395, 0.875, 0.6395, 0.875, 0.6955, 0.8438, 0.6955, 0.8438, 0.6395, 0.8438, 0.6395, 0.8438, 0.6955, 0.8125, 0.6955, 0.8125, 0.6395, 0.8125, 0.6395, 0.8125, 0.6955, 0.7812, 0.6955, 0.7812, 0.6395, 0.7812, 0.6395, 0.7812, 0.6955, 0.75, 0.6955, 0.75, 0.6395, 0.75, 0.6395, 0.75, 0.6955, 0.7188, 0.6955, 0.7188, 0.6395, 0.7188, 0.6395, 0.7188, 0.6955, 0.6875, 0.6955, 0.6875, 0.6395, 0.6875, 0.6395, 0.6875, 0.6955, 0.6562, 0.6955, 0.6562, 0.6395, 0.6562, 0.6395, 0.6562, 0.6955, 0.625, 0.6955, 0.625, 0.6395, 0.625, 0.6395, 0.625, 0.6955, 0.5938, 0.6955, 0.5938, 0.6395, 0.5938, 0.6395, 0.5938, 0.6955, 0.5625, 0.6955, 0.5625, 0.6395, 0.5625, 0.6395, 0.5625, 0.6955, 0.5312, 0.6955, 0.5312, 0.6395, 0.5312, 0.6395, 0.5312, 0.6955, 0.5, 0.6955, 0.5, 0.6395, 0.5, 0.6395, 0.5, 0.6955, 0.4688, 0.6955, 0.4688, 0.6395, 0.4688, 0.6395, 0.4688, 0.6955, 0.4375, 0.6955, 0.4375, 0.6395, 0.4375, 0.6395, 0.4375, 0.6955, 0.4062, 0.6955, 0.4062, 0.6395, 0.4062, 0.6395, 0.4062, 0.6955, 0.375, 0.6955, 0.375, 0.6395, 0.375, 0.6395, 0.375, 0.6955, 0.3438, 0.6955, 0.3438, 0.6395, 0.3438, 0.6395, 0.3438, 0.6955, 0.3125, 0.6955, 0.3125, 0.6395, 0.3125, 0.6395, 0.3125, 0.6955, 0.2812, 0.6955, 0.2812, 0.6395, 0.2812, 0.6395, 0.2812, 0.6955, 0.25, 0.6955, 0.25, 0.6395, 0.25, 0.6395, 0.25, 0.6955, 0.2188, 0.6955, 0.2188, 0.6395, 0.2188, 0.6395, 0.2188, 0.6955, 0.1875, 0.6955, 0.1875, 0.6395, 0.1875, 0.6395, 0.1875, 0.6955, 0.1562, 0.6955, 0.1562, 0.6395, 0.1562, 0.6395, 0.1562, 0.6955, 0.125, 0.6955, 0.125, 0.6395, 0.125, 0.6395, 0.125, 0.6955, 0.09375, 0.6955, 0.09375, 0.6395, 0.09375, 0.6395, 0.09375, 0.6955, 0.0625, 0.6955, 0.0625, 0.6395, 0.0625, 0.6395, 0.0625, 0.6955, 0.03125, 0.6955, 0.03125, 0.6395, 0.03125, 0.6395, 0.03125, 0.6955, 0.0, 0.6955, 0.0, 0.6395, 0.03125, 0.5, 0.03125, 0.6395, 0.0, 0.6395, 0.0, 0.5, 0.0625, 0.5, 0.0625, 0.6395, 0.03125, 0.6395, 0.03125, 0.5, 0.09375, 0.5, 0.09375, 0.6395, 0.0625, 0.6395, 0.0625, 0.5, 0.125, 0.5, 0.125, 0.6395, 0.09375, 0.6395, 0.09375, 0.5, 0.1562, 0.5, 0.1562, 0.6395, 0.125, 0.6395, 0.125, 0.5, 0.1875, 0.5, 0.1875, 0.6395, 0.1562, 0.6395, 0.1562, 0.5, 0.2188, 0.5, 0.2188, 0.6395, 0.1875, 0.6395, 0.1875, 0.5, 0.25, 0.5, 0.25, 0.6395, 0.2188, 0.6395, 0.2188, 0.5, 0.2812, 0.5, 0.2812, 0.6395, 0.25, 0.6395, 0.25, 0.5, 0.3125, 0.5, 0.3125, 0.6395, 0.2812, 0.6395, 0.2812, 0.5, 0.3438, 0.5, 0.3438, 0.6395, 0.3125, 0.6395, 0.3125, 0.5, 0.375, 0.5, 0.375, 0.6395, 0.3438, 0.6395, 0.3438, 0.5, 0.4062, 0.5, 0.4062, 0.6395, 0.375, 0.6395, 0.375, 0.5, 0.4375, 0.5, 0.4375, 0.6395, 0.4062, 0.6395, 0.4062, 0.5, 0.4688, 0.5, 0.4688, 0.6395, 0.4375, 0.6395, 0.4375, 0.5, 0.5, 0.5, 0.5, 0.6395, 0.4688, 0.6395, 0.4688, 0.5, 0.5312, 0.5, 0.5312, 0.6395, 0.5, 0.6395, 0.5, 0.5, 0.5625, 0.5, 0.5625, 0.6395, 0.5312, 0.6395, 0.5312, 0.5, 0.5938, 0.5, 0.5938, 0.6395, 0.5625, 0.6395, 0.5625, 0.5, 0.625, 0.5, 0.625, 0.6395, 0.5938, 0.6395, 0.5938, 0.5, 0.6562, 0.5, 0.6562, 0.6395, 0.625, 0.6395, 0.625, 0.5, 0.6875, 0.5, 0.6875, 0.6395, 0.6562, 0.6395, 0.6562, 0.5, 0.7188, 0.5, 0.7188, 0.6395, 0.6875, 0.6395, 0.6875, 0.5, 0.75, 0.5, 0.75, 0.6395, 0.7188, 0.6395, 0.7188, 0.5, 0.7812, 0.5, 0.7812, 0.6395, 0.75, 0.6395, 0.75, 0.5, 0.8125, 0.5, 0.8125, 0.6395, 0.7812, 0.6395, 0.7812, 0.5, 0.8438, 0.5, 0.8438, 0.6395, 0.8125, 0.6395, 0.8125, 0.5, 0.875, 0.5, 0.875, 0.6395, 0.8438, 0.6395, 0.8438, 0.5, 0.9062, 0.5, 0.9062, 0.6395, 0.875, 0.6395, 0.875, 0.5, 0.9375, 0.5, 0.9375, 0.6395, 0.9062, 0.6395, 0.9062, 0.5, 0.9688, 0.5, 0.9687, 0.6395, 0.9375, 0.6395, 0.9375, 0.5, 1.0, 0.5, 1.0, 0.6395, 0.9687, 0.6395, 0.9688, 0.5, 0.2398, 0.4524, 0.2995, 0.4467, 0.2968, 0.4854, 0.25, 0.49, 0.2995, 0.4467, 0.3346, 0.4542, 0.3418, 0.4717, 0.2968, 0.4854, 0.3346, 0.4542, 0.355, 0.4243, 0.3833, 0.4496, 0.3418, 0.4717, 0.355, 0.4243, 0.3972, 0.397, 0.4197, 0.4197, 0.3833, 0.4496, 0.3972, 0.397, 0.4249, 0.3542, 0.4496, 0.3833, 0.4197, 0.4197, 0.4249, 0.3542, 0.4542, 0.3347, 0.4717, 0.3418, 0.4496, 0.3833, 0.4542, 0.3347, 0.4482, 0.2985, 0.4854, 0.2968, 0.4717, 0.3418, 0.4482, 0.2985, 0.4582, 0.25, 0.49, 0.25, 0.4854, 0.2968, 0.4582, 0.25, 0.4475, 0.2003, 0.4854, 0.2032, 0.49, 0.25, 0.4475, 0.2003, 0.454, 0.1658, 0.4717, 0.1582, 0.4854, 0.2032, 0.454, 0.1658, 0.4239, 0.1444, 0.4496, 0.1167, 0.4717, 0.1582, 0.4239, 0.1444, 0.3864, 0.09983, 0.4197, 0.08029, 0.4496, 0.1167, 0.3864, 0.09983, 0.3723, 0.06724, 0.3833, 0.05045, 0.4197, 0.08029, 0.3723, 0.06724, 0.3229, 0.07184, 0.3418, 0.02827, 0.3833, 0.05045, 0.3229, 0.07184, 0.2929, 0.03442, 0.2968, 0.01461, 0.3418, 0.02827, 0.2929, 0.03442, 0.2586, 0.04702, 0.25, 0.01, 0.2968, 0.01461, 0.2586, 0.04702, 0.2014, 0.05244, 0.2032, 0.01461, 0.25, 0.01, 0.2014, 0.05244, 0.1656, 0.04649, 0.1582, 0.02827, 0.2032, 0.01461, 0.1656, 0.04649, 0.1448, 0.07585, 0.1167, 0.05045, 0.1582, 0.02827, 0.1448, 0.07585, 0.1, 0.1123, 0.08029, 0.08029, 0.1167, 0.05045, 0.1, 0.1123, 0.06662, 0.1277, 0.05045, 0.1167, 0.08029, 0.08029, 0.06662, 0.1277, 0.06622, 0.1631, 0.02827, 0.1582, 0.05045, 0.1167, 0.06622, 0.1631, 0.04883, 0.2188, 0.01461, 0.2032, 0.02827, 0.1582, 0.04883, 0.2188, 0.02928, 0.2502, 0.01, 0.25, 0.01461, 0.2032, 0.02928, 0.2502, 0.04848, 0.2796, 0.01461, 0.2968, 0.01, 0.25, 0.04848, 0.2796, 0.05767, 0.3295, 0.02827, 0.3418, 0.01461, 0.2968, 0.05767, 0.3295, 0.08557, 0.3705, 0.05045, 0.3833, 0.02827, 0.3418, 0.08557, 0.3705, 0.09387, 0.4063, 0.08029, 0.4197, 0.05045, 0.3833, 0.09387, 0.4063, 0.1286, 0.4125, 0.1167, 0.4496, 0.08029, 0.4197, 0.1286, 0.4125, 0.1812, 0.4408, 0.1582, 0.4717, 0.1167, 0.4496, 0.1812, 0.4408, 0.207, 0.4667, 0.2032, 0.4854, 0.1582, 0.4717, 0.207, 0.4667, 0.2398, 0.4524, 0.25, 0.49, 0.2032, 0.4854, 0.2995, 0.4467, 0.2398, 0.4524, 0.207, 0.4667, 0.1812, 0.4408, 0.1286, 0.4125, 0.09387, 0.4063, 0.08557, 0.3705, 0.05767, 0.3295, 0.04848, 0.2796, 0.02928, 0.2502, 0.04883, 0.2188, 0.06622, 0.1631, 0.06662, 0.1277, 0.1, 0.1123, 0.1448, 0.07585, 0.1656, 0.04649, 0.2014, 0.05244, 0.2586, 0.04702, 0.2929, 0.03442, 0.3229, 0.07184, 0.3723, 0.06724, 0.3864, 0.09983, 0.4239, 0.1444, 0.454, 0.1658, 0.4475, 0.2003, 0.4582, 0.25, 0.4482, 0.2985, 0.4542, 0.3347, 0.4249, 0.3542, 0.3972, 0.397, 0.355, 0.4243, 0.3346, 0.4542, 0.09387, 0.4063, 0.08557, 0.3705, 0.08557, 0.3705, 0.09387, 0.4063, 0.2929, 0.03442, 0.3229, 0.07184, 0.3229, 0.07184, 0.2929, 0.03442, 0.3346, 0.4542, 0.2995, 0.4467, 0.2995, 0.4467, 0.3346, 0.4542, 0.1286, 0.4125, 0.09387, 0.4063, 0.09387, 0.4063, 0.1286, 0.4125, 0.2586, 0.04702, 0.2929, 0.03442, 0.2929, 0.03442, 0.2586, 0.04702, 0.355, 0.4243, 0.3346, 0.4542, 0.3346, 0.4542, 0.355, 0.4243, 0.1812, 0.4408, 0.1286, 0.4125, 0.1286, 0.4125, 0.1812, 0.4408, 0.2014, 0.05244, 0.2586, 0.04702, 0.2586, 0.04702, 0.2014, 0.05244, 0.3972, 0.397, 0.355, 0.4243, 0.355, 0.4243, 0.3972, 0.397, 0.207, 0.4667, 0.1812, 0.4408, 0.1812, 0.4408, 0.207, 0.4667, 0.1656, 0.04649, 0.2014, 0.05244, 0.2014, 0.05244, 0.1656, 0.04649, 0.4249, 0.3542, 0.3972, 0.397, 0.3972, 0.397, 0.4249, 0.3542, 0.2398, 0.4524, 0.207, 0.4667, 0.207, 0.4667, 0.2398, 0.4524, 0.1448, 0.07585, 0.1656, 0.04649, 0.1656, 0.04649, 0.1448, 0.07585, 0.4542, 0.3347, 0.4249, 0.3542, 0.4249, 0.3542, 0.4542, 0.3347, 0.1, 0.1123, 0.1448, 0.07585, 0.1448, 0.07585, 0.1, 0.1123, 0.4482, 0.2985, 0.4542, 0.3347, 0.4542, 0.3347, 0.4482, 0.2985, 0.06662, 0.1277, 0.1, 0.1123, 0.1, 0.1123, 0.06662, 0.1277, 0.4582, 0.25, 0.4482, 0.2985, 0.4482, 0.2985, 0.4582, 0.25, 0.06622, 0.1631, 0.06662, 0.1277, 0.06662, 0.1277, 0.06622, 0.1631, 0.4475, 0.2003, 0.4582, 0.25, 0.4582, 0.25, 0.4475, 0.2003, 0.04883, 0.2188, 0.06622, 0.1631, 0.06622, 0.1631, 0.04883, 0.2188, 0.454, 0.1658, 0.4475, 0.2003, 0.4475, 0.2003, 0.454, 0.1658, 0.02928, 0.2502, 0.04883, 0.2188, 0.04883, 0.2188, 0.02928, 0.2502, 0.4239, 0.1444, 0.454, 0.1658, 0.454, 0.1658, 0.4239, 0.1444, 0.04848, 0.2796, 0.02928, 0.2502, 0.02928, 0.2502, 0.04848, 0.2796, 0.3864, 0.09983, 0.4239, 0.1444, 0.4239, 0.1444, 0.3864, 0.09983, 0.05767, 0.3295, 0.04848, 0.2796, 0.04848, 0.2796, 0.05767, 0.3295, 0.3723, 0.06724, 0.3864, 0.09983, 0.3864, 0.09983, 0.3723, 0.06724, 0.08557, 0.3705, 0.05767, 0.3295, 0.05767, 0.3295, 0.08557, 0.3705, 0.3229, 0.07184, 0.3723, 0.06724, 0.3723, 0.06724, 0.3229, 0.07184])
me_cube_007.use_remesh_fix_poles = True
me_cube_007.use_remesh_preserve_attributes = False
me_cube_007.update()
me_cube_008 = bpy.data.meshes.new('Cube.008')
me_cube_008.from_pydata([(9.79, 5.568, 11.76), (9.79, 5.55, 11.94), (9.79, 5.499, 12.11), (9.79, 5.416, 12.26), (9.79, 5.304, 12.4), (9.79, 5.168, 12.51), (9.79, 5.012, 12.59), (9.79, 4.844, 12.65), (9.79, 4.668, 12.66), (9.79, 4.493, 12.65), (9.79, 4.324, 12.59), (9.79, 4.168, 12.51), (9.79, 4.032, 12.4), (9.79, 3.92, 12.26), (9.79, 3.837, 12.11), (9.79, 3.786, 11.94), (9.79, 3.769, 11.76), (9.79, 3.786, 11.59), (9.79, 3.837, 11.42), (9.79, 3.92, 11.26), (9.79, 4.032, 11.13), (9.79, 4.168, 11.02), (9.79, 4.324, 10.93), (9.79, 4.493, 10.88), (9.79, 4.668, 10.86), (9.79, 4.844, 10.88), (9.79, 5.012, 10.93), (9.79, 5.168, 11.02), (9.79, 5.304, 11.13), (9.79, 5.416, 11.26), (9.79, 5.499, 11.42), (9.79, 5.55, 11.59), (10.17, 5.649, 11.96), (10.17, 5.668, 11.76), (10.17, 5.592, 12.15), (10.17, 5.499, 12.32), (10.17, 5.375, 12.47), (10.17, 5.224, 12.59), (10.17, 5.051, 12.69), (10.17, 4.863, 12.74), (10.17, 4.668, 12.76), (10.17, 4.473, 12.74), (10.17, 4.285, 12.69), (10.17, 4.112, 12.59), (10.17, 3.961, 12.47), (10.17, 3.837, 12.32), (10.17, 3.744, 12.15), (10.17, 3.687, 11.96), (10.17, 3.668, 11.76), (10.17, 3.687, 11.57), (10.17, 3.744, 11.38), (10.17, 3.837, 11.21), (10.17, 3.961, 11.06), (10.17, 4.112, 10.93), (10.17, 4.285, 10.84), (10.17, 4.473, 10.78), (10.17, 4.668, 10.76), (10.17, 4.863, 10.78), (10.17, 5.051, 10.84), (10.17, 5.224, 10.93), (10.17, 5.375, 11.06), (10.17, 5.499, 11.21), (10.17, 5.592, 11.38), (10.17, 5.649, 11.57), (9.79, 5.649, 11.96), (9.79, 5.668, 11.76), (9.79, 5.592, 12.15), (9.79, 5.499, 12.32), (9.79, 5.375, 12.47), (9.79, 5.224, 12.59), (9.79, 5.051, 12.69), (9.79, 4.863, 12.74), (9.79, 4.668, 12.76), (9.79, 4.473, 12.74), (9.79, 4.285, 12.69), (9.79, 4.112, 12.59), (9.79, 3.961, 12.47), (9.79, 3.837, 12.32), (9.79, 3.744, 12.15), (9.79, 3.687, 11.96), (9.79, 3.668, 11.76), (9.79, 3.687, 11.57), (9.79, 3.744, 11.38), (9.79, 3.837, 11.21), (9.79, 3.961, 11.06), (9.79, 4.112, 10.93), (9.79, 4.285, 10.84), (9.79, 4.473, 10.78), (9.79, 4.668, 10.76), (9.79, 4.863, 10.78), (9.79, 5.051, 10.84), (9.79, 5.224, 10.93), (9.79, 5.375, 11.06), (9.79, 5.499, 11.21), (9.79, 5.592, 11.38), (9.79, 5.649, 11.57), (9.703, 5.649, 11.96), (9.703, 5.668, 11.76), (9.703, 5.592, 12.15), (9.703, 5.499, 12.32), (9.703, 5.375, 12.47), (9.703, 5.224, 12.59), (9.703, 5.051, 12.69), (9.703, 4.863, 12.74), (9.703, 4.668, 12.76), (9.703, 4.473, 12.74), (9.703, 4.285, 12.69), (9.703, 4.112, 12.59), (9.703, 3.961, 12.47), (9.703, 3.837, 12.32), (9.703, 3.744, 12.15), (9.703, 3.687, 11.96), (9.703, 3.668, 11.76), (9.703, 3.687, 11.57), (9.703, 3.744, 11.38), (9.703, 3.837, 11.21), (9.703, 3.961, 11.06), (9.703, 4.112, 10.93), (9.703, 4.285, 10.84), (9.703, 4.473, 10.78), (9.703, 4.668, 10.76), (9.703, 4.863, 10.78), (9.703, 5.051, 10.84), (9.703, 5.224, 10.93), (9.703, 5.375, 11.06), (9.703, 5.499, 11.21), (9.703, 5.592, 11.38), (9.703, 5.649, 11.57), (9.703, 5.55, 11.94), (9.703, 5.568, 11.76), (9.703, 5.499, 12.11), (9.703, 5.416, 12.26), (9.703, 5.304, 12.4), (9.703, 5.168, 12.51), (9.703, 5.012, 12.59), (9.703, 4.844, 12.65), (9.703, 4.668, 12.66), (9.703, 4.493, 12.65), (9.703, 4.324, 12.59), (9.703, 4.168, 12.51), (9.703, 4.032, 12.4), (9.703, 3.92, 12.26), (9.703, 3.837, 12.11), (9.703, 3.786, 11.94), (9.703, 3.769, 11.76), (9.703, 3.786, 11.59), (9.703, 3.837, 11.42), (9.703, 3.92, 11.26), (9.703, 4.032, 11.13), (9.703, 4.168, 11.02), (9.703, 4.324, 10.93), (9.703, 4.493, 10.88), (9.703, 4.668, 10.86), (9.703, 4.844, 10.88), (9.703, 5.012, 10.93), (9.703, 5.168, 11.02), (9.703, 5.304, 11.13), (9.703, 5.416, 11.26), (9.703, 5.499, 11.42), (9.703, 5.55, 11.59)], [], [(1, 2, 3, 4, 5, 6, 7, 8, 9, 10, 11, 12, 13, 14, 15, 16, 17, 18, 19, 20, 21, 22, 23, 24, 25, 26, 27, 28, 29, 30, 31, 0), (32, 33, 63, 62, 61, 60, 59, 58, 57, 56, 55, 54, 53, 52, 51, 50, 49, 48, 47, 46, 45, 44, 43, 42, 41, 40, 39, 38, 37, 36, 35, 34), (73, 72, 40, 41), (87, 86, 54, 55), (74, 73, 41, 42), (88, 87, 55, 56), (75, 74, 42, 43), (89, 88, 56, 57), (76, 75, 43, 44), (90, 89, 57, 58), (77, 76, 44, 45), (91, 90, 58, 59), (78, 77, 45, 46), (64, 65, 33, 32), (92, 91, 59, 60), (79, 78, 46, 47), (66, 64, 32, 34), (93, 92, 60, 61), (80, 79, 47, 48), (67, 66, 34, 35), (94, 93, 61, 62), (81, 80, 48, 49), (68, 67, 35, 36), (95, 94, 62, 63), (82, 81, 49, 50), (69, 68, 36, 37), (65, 95, 63, 33), (83, 82, 50, 51), (70, 69, 37, 38), (84, 83, 51, 52), (71, 70, 38, 39), (85, 84, 52, 53), (72, 71, 39, 40), (86, 85, 53, 54), (82, 83, 115, 114), (1, 0, 129, 128), (27, 26, 154, 155), (81, 82, 114, 113), (26, 25, 153, 154), (80, 81, 113, 112), (25, 24, 152, 153), (79, 80, 112, 111), (24, 23, 151, 152), (78, 79, 111, 110), (23, 22, 150, 151), (77, 78, 110, 109), (22, 21, 149, 150), (76, 77, 109, 108), (21, 20, 148, 149), (75, 76, 108, 107), (20, 19, 147, 148), (74, 75, 107, 106), (19, 18, 146, 147), (73, 74, 106, 105), (18, 17, 145, 146), (72, 73, 105, 104), (17, 16, 144, 145), (71, 72, 104, 103), (16, 15, 143, 144), (70, 71, 103, 102), (15, 14, 142, 143), (69, 70, 102, 101), (95, 65, 97, 127), (14, 13, 141, 142), (68, 69, 101, 100), (94, 95, 127, 126), (128, 129, 97, 96), (130, 128, 96, 98), (131, 130, 98, 99), (132, 131, 99, 100), (133, 132, 100, 101), (134, 133, 101, 102), (135, 134, 102, 103), (136, 135, 103, 104), (137, 136, 104, 105), (138, 137, 105, 106), (139, 138, 106, 107), (140, 139, 107, 108), (141, 140, 108, 109), (142, 141, 109, 110), (143, 142, 110, 111), (144, 143, 111, 112), (145, 144, 112, 113), (146, 145, 113, 114), (147, 146, 114, 115), (148, 147, 115, 116), (149, 148, 116, 117), (150, 149, 117, 118), (151, 150, 118, 119), (152, 151, 119, 120), (153, 152, 120, 121), (154, 153, 121, 122), (155, 154, 122, 123), (156, 155, 123, 124), (157, 156, 124, 125), (158, 157, 125, 126), (159, 158, 126, 127), (129, 159, 127, 97), (28, 27, 155, 156), (2, 1, 128, 130), (83, 84, 116, 115), (29, 28, 156, 157), (3, 2, 130, 131), (84, 85, 117, 116), (30, 29, 157, 158), (4, 3, 131, 132), (85, 86, 118, 117), (31, 30, 158, 159), (5, 4, 132, 133), (86, 87, 119, 118), (0, 31, 159, 129), (6, 5, 133, 134), (87, 88, 120, 119), (7, 6, 134, 135), (88, 89, 121, 120), (8, 7, 135, 136), (89, 90, 122, 121), (9, 8, 136, 137), (90, 91, 123, 122), (65, 64, 96, 97), (10, 9, 137, 138), (91, 92, 124, 123), (64, 66, 98, 96), (11, 10, 138, 139), (92, 93, 125, 124), (66, 67, 99, 98), (12, 11, 139, 140), (93, 94, 126, 125), (67, 68, 100, 99), (13, 12, 140, 141)])
_uv = me_cube_008.uv_layers.new(name='UVMap')
_uv.uv.foreach_set('vector', [0.0, 0.0, 0.0, 0.0, 0.0, 0.0, 0.0, 0.0, 0.0, 0.0, 0.0, 0.0, 0.0, 0.0, 0.0, 0.0, 0.0, 0.0, 0.0, 0.0, 0.0, 0.0, 0.0, 0.0, 0.0, 0.0, 0.0, 0.0, 0.0, 0.0, 0.0, 0.0, 0.0, 0.0, 0.0, 0.0, 0.0, 0.0, 0.0, 0.0, 0.0, 0.0, 0.0, 0.0, 0.0, 0.0, 0.0, 0.0, 0.0, 0.0, 0.0, 0.0, 0.0, 0.0, 0.0, 0.0, 0.0, 0.0, 0.0, 0.0, 0.0, 0.0, 0.0, 0.0, 0.0, 0.0, 0.0, 0.0, 0.0, 0.0, 0.0, 0.0, 0.0, 0.0, 0.0, 0.0, 0.0, 0.0, 0.0, 0.0, 0.0, 0.0, 0.0, 0.0, 0.0, 0.0, 0.0, 0.0, 0.0, 0.0, 0.0, 0.0, 0.0, 0.0, 0.0, 0.0, 0.0, 0.0, 0.0, 0.0, 0.0, 0.0, 0.0, 0.0, 0.0, 0.0, 0.0, 0.0, 0.0, 0.0, 0.0, 0.0, 0.0, 0.0, 0.0, 0.0, 0.0, 0.0, 0.0, 0.0, 0.0, 0.0, 0.0, 0.0, 0.0, 0.0, 0.0, 0.0, 0.0, 0.0, 0.0, 0.0, 0.0, 0.0, 0.0, 0.0, 0.0, 0.0, 0.0, 0.0, 0.0, 0.0, 0.0, 0.0, 0.0, 0.0, 0.0, 0.0, 0.0, 0.0, 0.0, 0.0, 0.0, 0.0, 0.0, 0.0, 0.0, 0.0, 0.0, 0.0, 0.0, 0.0, 0.0, 0.0, 0.0, 0.0, 0.0, 0.0, 0.0, 0.0, 0.0, 0.0, 0.0, 0.0, 0.0, 0.0, 0.0, 0.0, 0.0, 0.0, 0.0, 0.0, 0.0, 0.0, 0.0, 0.0, 0.0, 0.0, 0.0, 0.0, 0.0, 0.0, 0.0, 0.0, 0.0, 0.0, 0.0, 0.0, 0.0, 0.0, 0.0, 0.0, 0.0, 0.0, 0.0, 0.0, 0.0, 0.0, 0.0, 0.0, 0.0, 0.0, 0.0, 0.0, 0.0, 0.0, 0.0, 0.0, 0.0, 0.0, 0.0, 0.0, 0.0, 0.0, 0.0, 0.0, 0.0, 0.0, 0.0, 0.0, 0.0, 0.0, 0.0, 0.0, 0.0, 0.0, 0.0, 0.0, 0.0, 0.0, 0.0, 0.0, 0.0, 0.0, 0.0, 0.0, 0.0, 0.0, 0.0, 0.0, 0.0, 0.0, 0.0, 0.0, 0.0, 0.0, 0.0, 0.0, 0.0, 0.0, 0.0, 0.0, 0.0, 0.0, 0.0, 0.0, 0.0, 0.0, 0.0, 0.0, 0.0, 0.0, 0.0, 0.0, 0.0, 0.0, 0.0, 0.0, 0.0, 0.0, 0.0, 0.0, 0.0, 0.0, 0.0, 0.0, 0.0, 0.0, 0.0, 0.0, 0.0, 0.0, 0.0, 0.0, 0.0, 0.0, 0.0, 0.0, 0.0, 0.0, 0.0, 0.0, 0.0, 0.0, 0.0, 0.0, 0.0, 0.0, 0.0, 0.0, 0.0, 0.0, 0.0, 0.0, 0.0, 0.0, 0.0, 0.0, 0.0, 0.0, 0.0, 0.0, 0.0, 0.0, 0.0, 0.0, 0.0, 0.0, 0.0, 0.0, 0.0, 0.0, 0.0, 0.0, 0.0, 0.0, 0.0, 0.0, 0.0, 0.0, 0.0, 0.0, 0.0, 0.0, 0.0, 0.0, 0.0, 0.0, 0.0, 0.0, 0.0, 0.0, 0.0, 0.0, 0.0, 0.0, 0.0, 0.0, 0.0, 0.0, 0.0, 0.0, 0.0, 0.0, 0.0, 0.0, 0.0, 0.0, 0.0, 0.0, 0.0, 0.0, 0.0, 0.0, 0.0, 0.0, 0.0, 0.0, 0.0, 0.0, 0.0, 0.0, 0.0, 0.0, 0.0, 0.0, 0.0, 0.0, 0.0, 0.0, 0.0, 0.0, 0.0, 0.0, 0.0, 0.0, 0.0, 0.0, 0.0, 0.0, 0.0, 0.0, 0.0, 0.0, 0.0, 0.0, 0.0, 0.0, 0.0, 0.0, 0.0, 0.0, 0.0, 0.0, 0.0, 0.0, 0.0, 0.0, 0.0, 0.0, 0.0, 0.0, 0.0, 0.0, 0.0, 0.0, 0.0, 0.0, 0.0, 0.0, 0.0, 0.0, 0.0, 0.0, 0.0, 0.0, 0.0, 0.0, 0.0, 0.0, 0.0, 0.0, 0.0, 0.0, 0.0, 0.0, 0.0, 0.0, 0.0, 0.0, 0.0, 0.0, 0.0, 0.0, 0.0, 0.0, 0.0, 0.0, 0.0, 0.0, 0.0, 0.0, 0.0, 0.0, 0.0, 0.0, 0.0, 0.0, 0.0, 0.0, 0.0, 0.0, 0.0, 0.0, 0.0, 0.0, 0.0, 0.0, 0.0, 0.0, 0.0, 0.0, 0.0, 0.0, 0.0, 0.0, 0.0, 0.0, 0.0, 0.0, 0.0, 0.0, 0.0, 0.0, 0.0, 0.0, 0.0, 0.0, 0.0, 0.0, 0.0, 0.0, 0.0, 0.0, 0.0, 0.0, 0.0, 0.0, 0.0, 0.0, 0.0, 0.0, 0.0, 0.0, 0.0, 0.0, 0.0, 0.0, 0.0, 0.0, 0.0, 0.0, 0.0, 0.0, 0.0, 0.0, 0.0, 0.0, 0.0, 0.0, 0.0, 0.0, 0.0, 0.0, 0.0, 0.0, 0.0, 0.0, 0.0, 0.0, 0.0, 0.0, 0.0, 0.0, 0.0, 0.0, 0.0, 0.0, 0.0, 0.0, 0.0, 0.0, 0.0, 0.0, 0.0, 0.0, 0.0, 0.0, 0.0, 0.0, 0.0, 0.0, 0.0, 0.0, 0.0, 0.0, 0.0, 0.0, 0.0, 0.0, 0.0, 0.0, 0.0, 0.0, 0.0, 0.0, 0.0, 0.0, 0.0, 0.0, 0.0, 0.0, 0.0, 0.0, 0.0, 0.0, 0.0, 0.0, 0.0, 0.0, 0.0, 0.0, 0.0, 0.0, 0.0, 0.0, 0.0, 0.0, 0.0, 0.0, 0.0, 0.0, 0.0, 0.0, 0.0, 0.0, 0.0, 0.0, 0.0, 0.0, 0.0, 0.0, 0.0, 0.0, 0.0, 0.0, 0.0, 0.0, 0.0, 0.0, 0.0, 0.0, 0.0, 0.0, 0.0, 0.0, 0.0, 0.0, 0.0, 0.0, 0.0, 0.0, 0.0, 0.0, 0.0, 0.0, 0.0, 0.0, 0.0, 0.0, 0.0, 0.0, 0.0, 0.0, 0.0, 0.0, 0.0, 0.0, 0.0, 0.0, 0.0, 0.0, 0.0, 0.0, 0.0, 0.0, 0.0, 0.0, 0.0, 0.0, 0.0, 0.0, 0.0, 0.0, 0.0, 0.0, 0.0, 0.0, 0.0, 0.0, 0.0, 0.0, 0.0, 0.0, 0.0, 0.0, 0.0, 0.0, 0.0, 0.0, 0.0, 0.0, 0.0, 0.0, 0.0, 0.0, 0.0, 0.0, 0.0, 0.0, 0.0, 0.0, 0.0, 0.0, 0.0, 0.0, 0.0, 0.0, 0.0, 0.0, 0.0, 0.0, 0.0, 0.0, 0.0, 0.0, 0.0, 0.0, 0.0, 0.0, 0.0, 0.0, 0.0, 0.0, 0.0, 0.0, 0.0, 0.0, 0.0, 0.0, 0.0, 0.0, 0.0, 0.0, 0.0, 0.0, 0.0, 0.0, 0.0, 0.0, 0.0, 0.0, 0.0, 0.0, 0.0, 0.0, 0.0, 0.0, 0.0, 0.0, 0.0, 0.0, 0.0, 0.0, 0.0, 0.0, 0.0, 0.0, 0.0, 0.0, 0.0, 0.0, 0.0, 0.0, 0.0, 0.0, 0.0, 0.0, 0.0, 0.0, 0.0, 0.0, 0.0, 0.0, 0.0, 0.0, 0.0, 0.0, 0.0, 0.0, 0.0, 0.0, 0.0, 0.0, 0.0, 0.0, 0.0, 0.0, 0.0, 0.0, 0.0, 0.0, 0.0, 0.0, 0.0, 0.0, 0.0, 0.0, 0.0, 0.0, 0.0, 0.0, 0.0, 0.0, 0.0, 0.0, 0.0, 0.0, 0.0, 0.0, 0.0, 0.0, 0.0, 0.0, 0.0, 0.0, 0.0, 0.0, 0.0, 0.0, 0.0, 0.0, 0.0, 0.0, 0.0, 0.0, 0.0, 0.0, 0.0, 0.0, 0.0, 0.0, 0.0, 0.0, 0.0, 0.0, 0.0, 0.0, 0.0, 0.0, 0.0, 0.0, 0.0, 0.0, 0.0, 0.0, 0.0, 0.0, 0.0, 0.0, 0.0, 0.0, 0.0, 0.0, 0.0, 0.0, 0.0, 0.0, 0.0, 0.0, 0.0, 0.0, 0.0, 0.0, 0.0, 0.0, 0.0, 0.0, 0.0, 0.0, 0.0, 0.0, 0.0, 0.0, 0.0, 0.0, 0.0, 0.0, 0.0, 0.0, 0.0, 0.0, 0.0, 0.0, 0.0, 0.0, 0.0, 0.0, 0.0, 0.0, 0.0, 0.0, 0.0, 0.0, 0.0, 0.0, 0.0, 0.0, 0.0, 0.0, 0.0, 0.0, 0.0, 0.0, 0.0, 0.0, 0.0, 0.0, 0.0, 0.0, 0.0, 0.0, 0.0, 0.0, 0.0, 0.0, 0.0, 0.0, 0.0, 0.0, 0.0, 0.0, 0.0, 0.0, 0.0, 0.0, 0.0, 0.0, 0.0, 0.0, 0.0, 0.0, 0.0, 0.0, 0.0, 0.0, 0.0, 0.0, 0.0, 0.0, 0.0, 0.0, 0.0, 0.0, 0.0, 0.0, 0.0, 0.0, 0.0, 0.0, 0.0, 0.0, 0.0, 0.0, 0.0, 0.0, 0.0, 0.0, 0.0, 0.0, 0.0, 0.0, 0.0, 0.0, 0.0, 0.0, 0.0, 0.0, 0.0, 0.0, 0.0, 0.0, 0.0, 0.0, 0.0, 0.0, 0.0, 0.0, 0.0, 0.0, 0.0, 0.0, 0.0, 0.0, 0.0, 0.0, 0.0, 0.0, 0.0, 0.0, 0.0, 0.0, 0.0, 0.0, 0.0, 0.0, 0.0, 0.0, 0.0, 0.0, 0.0, 0.0, 0.0, 0.0, 0.0, 0.0, 0.0, 0.0, 0.0, 0.0, 0.0, 0.0, 0.0, 0.0, 0.0, 0.0, 0.0, 0.0, 0.0, 0.0, 0.0, 0.0, 0.0, 0.0, 0.0, 0.0, 0.0, 0.0, 0.0, 0.0, 0.0, 0.0, 0.0, 0.0, 0.0, 0.0, 0.0, 0.0, 0.0, 0.0, 0.0, 0.0, 0.0, 0.0, 0.0, 0.0, 0.0, 0.0, 0.0, 0.0, 0.0, 0.0, 0.0, 0.0, 0.0, 0.0, 0.0, 0.0, 0.0, 0.0, 0.0, 0.0, 0.0, 0.0, 0.0, 0.0, 0.0, 0.0, 0.0, 0.0, 0.0, 0.0, 0.0, 0.0, 0.0, 0.0, 0.0, 0.0, 0.0, 0.0, 0.0, 0.0, 0.0, 0.0, 0.0, 0.0, 0.0, 0.0, 0.0, 0.0, 0.0, 0.0, 0.0, 0.0, 0.0, 0.0, 0.0, 0.0, 0.0, 0.0, 0.0, 0.0, 0.0, 0.0, 0.0, 0.0, 0.0, 0.0, 0.0, 0.0, 0.0, 0.0, 0.0, 0.0, 0.0, 0.0, 0.0, 0.0, 0.0, 0.0, 0.0, 0.0, 0.0, 0.0, 0.0, 0.0, 0.0, 0.0, 0.0, 0.0, 0.0, 0.0, 0.0, 0.0, 0.0, 0.0, 0.0, 0.0, 0.0, 0.0, 0.0, 0.0, 0.0, 0.0, 0.0, 0.0, 0.0, 0.0, 0.0, 0.0, 0.0, 0.0, 0.0, 0.0, 0.0, 0.0, 0.0, 0.0, 0.0, 0.0, 0.0, 0.0])
me_cube_008.materials.append(mat_material)
me_cube_008.use_remesh_preserve_volume = False
me_cube_008.use_remesh_preserve_attributes = False
me_cube_008.use_mirror_vertex_groups = False
me_cube_008.update()
me_cube_009 = bpy.data.meshes.new('Cube.009')
me_cube_009.from_pydata([(-0.02982, -0.5623, 0.0579), (-0.02982, 0.01507, 0.04194), (-0.02982, -0.5634, 0.02097), (-0.02982, 0.01405, 0.005002), (0.02563, -0.5623, 0.0579), (0.02563, 0.01507, 0.04194), (0.02563, -0.5634, 0.02097), (0.02563, 0.01405, 0.005002)], [], [(0, 1, 3, 2), (2, 3, 7, 6), (6, 7, 5, 4), (4, 5, 1, 0), (2, 6, 4, 0), (7, 3, 1, 5)])
_uv = me_cube_009.uv_layers.new(name='UVMap')
_uv.uv.foreach_set('vector', [0.4255, 0.0, 0.5745, 0.0, 0.5745, 0.3035, 0.4255, 0.3035, 0.4255, 0.3035, 0.5745, 0.3035, 0.5745, 0.5, 0.4255, 0.5, 0.4255, 0.5, 0.5745, 0.5, 0.5745, 0.75, 0.4255, 0.75, 0.4255, 0.75, 0.5745, 0.75, 0.5745, 0.9465, 0.4255, 0.9465, 0.1893, 0.5, 0.4255, 0.5, 0.4255, 0.75, 0.1893, 0.75, 0.5745, 0.5, 0.8107, 0.5, 0.8107, 0.75, 0.5745, 0.75])
me_cube_009.materials.append(mat_material)
me_cube_009.use_remesh_preserve_volume = False
me_cube_009.use_remesh_preserve_attributes = False
me_cube_009.use_mirror_vertex_groups = False
me_cube_009.update()
me_cube_011 = bpy.data.meshes.new('Cube.011')
me_cube_011.from_pydata([(-0.02772, -0.02772, -0.02504), (-0.02772, -0.02772, 0.8417), (-0.02772, 0.02772, -0.02504), (-0.02772, 0.02772, 0.8417), (0.02772, -0.02772, -0.02504), (0.02772, -0.02772, 0.8417), (0.02772, 0.02772, -0.02504), (0.02772, 0.02772, 0.8417)], [], [(0, 1, 3, 2), (2, 3, 7, 6), (6, 7, 5, 4), (4, 5, 1, 0), (2, 6, 4, 0), (7, 3, 1, 5)])
_uv = me_cube_011.uv_layers.new(name='UVMap')
_uv.uv.foreach_set('vector', [0.4255, 0.0, 0.5745, 0.0, 0.5745, 0.25, 0.4255, 0.25, 0.4255, 0.25, 0.5745, 0.25, 0.5745, 0.5, 0.4255, 0.5, 0.4255, 0.5, 0.5745, 0.5, 0.5745, 0.75, 0.4255, 0.75, 0.4255, 0.75, 0.5745, 0.75, 0.5745, 1.0, 0.4255, 1.0, 0.125, 0.5, 0.4255, 0.5, 0.4255, 0.75, 0.125, 0.75, 0.5745, 0.5, 0.875, 0.5, 0.875, 0.75, 0.5745, 0.75])
me_cube_011.materials.append(mat_material)
me_cube_011.use_remesh_preserve_volume = False
me_cube_011.use_remesh_preserve_attributes = False
me_cube_011.use_mirror_vertex_groups = False
me_cube_011.update()
me_cube_001 = bpy.data.meshes.new('Cube.001')
me_cube_001.from_pydata([(10.1, 10.0, 0.0), (9.9, 10.0, 0.0), (10.1, -10.0, 0.0), (9.9, -10.0, 0.0), (10.1, 10.0, 20.0), (9.9, 10.0, 20.0), (10.1, -10.0, 20.0), (9.9, -10.0, 20.0)], [], [(0, 4, 6, 2), (3, 2, 6, 7), (7, 6, 4, 5), (5, 1, 3, 7), (1, 0, 2, 3), (5, 4, 0, 1)])
_uv = me_cube_001.uv_layers.new(name='UVMap')
_uv.uv.foreach_set('vector', [0.625, 0.5, 0.875, 0.5, 0.875, 0.75, 0.625, 0.75, 0.375, 0.75, 0.625, 0.75, 0.625, 1.0, 0.375, 1.0, 0.375, 0.0, 0.625, 0.0, 0.625, 0.25, 0.375, 0.25, 0.125, 0.5, 0.375, 0.5, 0.375, 0.75, 0.125, 0.75, 0.375, 0.5, 0.625, 0.5, 0.625, 0.75, 0.375, 0.75, 0.375, 0.25, 0.625, 0.25, 0.625, 0.5, 0.375, 0.5])
me_cube_001.materials.append(mat_material)
me_cube_001.use_remesh_preserve_volume = False
me_cube_001.use_remesh_preserve_attributes = False
me_cube_001.use_mirror_vertex_groups = False
me_cube_001.update()
me_cube_002 = bpy.data.meshes.new('Cube.002')
me_cube_002.from_pydata([(-9.9, 10.0, 0.0), (-10.1, 10.0, 0.0), (-9.9, -10.0, 0.0), (-10.1, -10.0, 0.0), (-9.9, 10.0, 20.0), (-10.1, 10.0, 20.0), (-9.9, -10.0, 20.0), (-10.1, -10.0, 20.0)], [], [(0, 4, 6, 2), (3, 2, 6, 7), (7, 6, 4, 5), (5, 1, 3, 7), (1, 0, 2, 3), (5, 4, 0, 1)])
_uv = me_cube_002.uv_layers.new(name='UVMap')
_uv.uv.foreach_set('vector', [0.625, 0.5, 0.875, 0.5, 0.875, 0.75, 0.625, 0.75, 0.375, 0.75, 0.625, 0.75, 0.625, 1.0, 0.375, 1.0, 0.375, 0.0, 0.625, 0.0, 0.625, 0.25, 0.375, 0.25, 0.125, 0.5, 0.375, 0.5, 0.375, 0.75, 0.125, 0.75, 0.375, 0.5, 0.625, 0.5, 0.625, 0.75, 0.375, 0.75, 0.375, 0.25, 0.625, 0.25, 0.625, 0.5, 0.375, 0.5])
me_cube_002.materials.append(mat_material)
me_cube_002.use_remesh_preserve_volume = False
me_cube_002.use_remesh_preserve_attributes = False
me_cube_002.use_mirror_vertex_groups = False
me_cube_002.update()
me_cube_003 = bpy.data.meshes.new('Cube.003')
me_cube_003.from_pydata([(-10.0, 10.1, -9.537e-07), (-10.0, 9.9, -9.537e-07), (10.0, 10.1, 9.537e-07), (10.0, 9.9, 9.537e-07), (-10.0, 10.1, 20.0), (-10.0, 9.9, 20.0), (10.0, 10.1, 20.0), (10.0, 9.9, 20.0)], [], [(0, 4, 6, 2), (3, 2, 6, 7), (7, 6, 4, 5), (5, 1, 3, 7), (1, 0, 2, 3), (5, 4, 0, 1)])
_uv = me_cube_003.uv_layers.new(name='UVMap')
_uv.uv.foreach_set('vector', [0.625, 0.5, 0.875, 0.5, 0.875, 0.75, 0.625, 0.75, 0.375, 0.75, 0.625, 0.75, 0.625, 1.0, 0.375, 1.0, 0.375, 0.0, 0.625, 0.0, 0.625, 0.25, 0.375, 0.25, 0.125, 0.5, 0.375, 0.5, 0.375, 0.75, 0.125, 0.75, 0.375, 0.5, 0.625, 0.5, 0.625, 0.75, 0.375, 0.75, 0.375, 0.25, 0.625, 0.25, 0.625, 0.5, 0.375, 0.5])
me_cube_003.materials.append(mat_material)
me_cube_003.use_remesh_preserve_volume = False
me_cube_003.use_remesh_preserve_attributes = False
me_cube_003.use_mirror_vertex_groups = False
me_cube_003.update()
me_cube_005 = bpy.data.meshes.new('Cube.005')
me_cube_005.from_pydata([(-10.0, 10.1, -9.537e-07), (-10.0, 9.9, -9.537e-07), (-2.979, 10.1, 9.537e-07), (-2.979, 9.9, 9.537e-07), (-10.0, 10.1, 20.0), (-10.0, 9.9, 20.0), (-2.979, 10.1, 20.0), (-2.979, 9.9, 20.0)], [], [(0, 4, 6, 2), (3, 2, 6, 7), (7, 6, 4, 5), (5, 1, 3, 7), (1, 0, 2, 3), (5, 4, 0, 1)])
_uv = me_cube_005.uv_layers.new(name='UVMap')
_uv.uv.foreach_set('vector', [0.625, 0.5, 0.875, 0.5, 0.875, 0.75, 0.625, 0.75, 0.375, 0.75, 0.625, 0.75, 0.625, 1.0, 0.375, 1.0, 0.375, 0.0, 0.625, 0.0, 0.625, 0.25, 0.375, 0.25, 0.125, 0.5, 0.375, 0.5, 0.375, 0.75, 0.125, 0.75, 0.375, 0.5, 0.625, 0.5, 0.625, 0.75, 0.375, 0.75, 0.375, 0.25, 0.625, 0.25, 0.625, 0.5, 0.375, 0.5])
me_cube_005.materials.append(mat_material)
me_cube_005.use_remesh_preserve_volume = False
me_cube_005.use_remesh_preserve_attributes = False
me_cube_005.use_mirror_vertex_groups = False
me_cube_005.update()
me_cube_006 = bpy.data.meshes.new('Cube.006')
me_cube_006.from_pydata([(-10.0, 10.1, -9.537e-07), (-10.0, 9.9, -9.537e-07), (-2.979, 10.1, 9.537e-07), (-2.979, 9.9, 9.537e-07), (-10.0, 10.1, 20.0), (-10.0, 9.9, 20.0), (-2.979, 10.1, 20.0), (-2.979, 9.9, 20.0)], [], [(0, 4, 6, 2), (3, 2, 6, 7), (7, 6, 4, 5), (5, 1, 3, 7), (1, 0, 2, 3), (5, 4, 0, 1)])
_uv = me_cube_006.uv_layers.new(name='UVMap')
_uv.uv.foreach_set('vector', [0.625, 0.5, 0.875, 0.5, 0.875, 0.75, 0.625, 0.75, 0.375, 0.75, 0.625, 0.75, 0.625, 1.0, 0.375, 1.0, 0.375, 0.0, 0.625, 0.0, 0.625, 0.25, 0.375, 0.25, 0.125, 0.5, 0.375, 0.5, 0.375, 0.75, 0.125, 0.75, 0.375, 0.5, 0.625, 0.5, 0.625, 0.75, 0.375, 0.75, 0.375, 0.25, 0.625, 0.25, 0.625, 0.5, 0.375, 0.5])
me_cube_006.materials.append(mat_material)
me_cube_006.use_remesh_preserve_volume = False
me_cube_006.use_remesh_preserve_attributes = False
me_cube_006.use_mirror_vertex_groups = False
me_cube_006.update()
me_cube_010 = bpy.data.meshes.new('Cube.010')
me_cube_010.from_pydata([(-10.0, 10.1, -9.537e-07), (-10.0, 9.9, -9.537e-07), (-2.979, 10.1, 9.537e-07), (-2.979, 9.9, 9.537e-07), (-10.0, 10.1, 20.0), (-10.0, 9.9, 20.0), (-2.979, 10.1, 20.0), (-2.979, 9.9, 20.0), (-10.0, 10.1, -4.057), (-10.0, 9.9, -4.057), (-2.979, 10.1, -4.057), (-2.979, 9.9, -4.057)], [], [(0, 4, 6, 2), (3, 2, 6, 7), (7, 6, 4, 5), (5, 1, 3, 7), (2, 3, 11, 10), (5, 4, 0, 1), (9, 8, 10, 11), (1, 0, 8, 9), (3, 1, 9, 11), (0, 2, 10, 8)])
_uv = me_cube_010.uv_layers.new(name='UVMap')
_uv.uv.foreach_set('vector', [0.625, 0.5, 0.875, 0.5, 0.875, 0.75, 0.625, 0.75, 0.375, 0.75, 0.625, 0.75, 0.625, 1.0, 0.375, 1.0, 0.375, 0.0, 0.625, 0.0, 0.625, 0.25, 0.375, 0.25, 0.125, 0.5, 0.375, 0.5, 0.375, 0.75, 0.125, 0.75, 0.625, 0.75, 0.375, 0.75, 0.375, 0.75, 0.625, 0.75, 0.375, 0.25, 0.625, 0.25, 0.625, 0.5, 0.375, 0.5, 0.375, 0.5, 0.625, 0.5, 0.625, 0.75, 0.375, 0.75, 0.375, 0.5, 0.625, 0.5, 0.625, 0.5, 0.375, 0.5, 0.375, 0.75, 0.375, 0.5, 0.375, 0.5, 0.375, 0.75, 0.625, 0.5, 0.625, 0.75, 0.625, 0.75, 0.625, 0.5])
me_cube_010.materials.append(mat_material)
me_cube_010.use_remesh_preserve_volume = False
me_cube_010.use_remesh_preserve_attributes = False
me_cube_010.use_mirror_vertex_groups = False
me_cube_010.update()

# ---- objects
ob_ground = bpy.data.objects.new('Ground', me_cube)
ob_pot = bpy.data.objects.new('Pot', me_cube_007)
ob_cube_006 = bpy.data.objects.new('Cube.006', me_cube_008)
ob_hour = bpy.data.objects.new('Hour', me_cube_009)
ob_minute = bpy.data.objects.new('Minute', me_cube_011)
ob_cube_001 = bpy.data.objects.new('Cube.001', me_cube_001)
ob_cube_002 = bpy.data.objects.new('Cube.002', me_cube_002)
ob_cube_003 = bpy.data.objects.new('Cube.003', me_cube_003)
ob_cube_004 = bpy.data.objects.new('Cube.004', me_cube_005)
ob_cube_005 = bpy.data.objects.new('Cube.005', me_cube_006)
ob_cube_008 = bpy.data.objects.new('Cube.008', me_cube_010)

# ---- transforms, parenting, visibility, modifiers, constraints
ob_ground.location = (0.0, 0.0, 0.0)
ob_ground.scale = (0.5, 0.5, 0.5)
ob_ground.lock_rotations_4d = False
ob_ground.empty_display_type = 'ARROWS'
ob_ground.lineart.crease_threshold = 0.0
ob_pot.location = (0.0, 0.0, 0.0)
ob_pot.scale = (0.5, 0.5, 0.5)
ob_cube_006.location = (0.0, 0.0, 0.0)
ob_cube_006.scale = (0.5, 0.5, 0.5)
ob_cube_006.lock_rotations_4d = False
ob_cube_006.empty_display_type = 'ARROWS'
ob_cube_006.lineart.crease_threshold = 0.0
ob_hour.location = (4.868, 2.327, 5.878)
ob_hour.scale = (0.5, 0.5, 0.5)
ob_hour.lock_rotations_4d = False
ob_hour.empty_display_type = 'ARROWS'
ob_hour.lineart.crease_threshold = 0.0
ob_minute.location = (4.871, 2.313, 5.896)
ob_minute.scale = (0.5, 0.5, 0.5)
ob_minute.lock_rotations_4d = False
ob_minute.empty_display_type = 'ARROWS'
ob_minute.lineart.crease_threshold = 0.0
ob_cube_001.location = (0.0, 0.0, 0.0)
ob_cube_001.scale = (0.5, 0.5, 0.5)
ob_cube_001.lock_rotations_4d = False
ob_cube_001.empty_display_type = 'ARROWS'
ob_cube_001.lineart.crease_threshold = 0.0
ob_cube_002.location = (0.0, 0.0, 0.0)
ob_cube_002.scale = (0.5, 0.5, 0.5)
ob_cube_002.lock_rotations_4d = False
ob_cube_002.empty_display_type = 'ARROWS'
ob_cube_002.lineart.crease_threshold = 0.0
ob_cube_003.location = (0.0, 0.0, 0.0)
ob_cube_003.scale = (0.5, 0.5, 0.5)
ob_cube_003.lock_rotations_4d = False
ob_cube_003.empty_display_type = 'ARROWS'
ob_cube_003.lineart.crease_threshold = 0.0
ob_cube_004.location = (0.0, -10.0, 0.0)
ob_cube_004.scale = (0.5, 0.5, 0.5)
ob_cube_004.lock_rotations_4d = False
ob_cube_004.empty_display_type = 'ARROWS'
ob_cube_004.lineart.crease_threshold = 0.0
ob_cube_005.location = (6.532, -10.0, 0.0)
ob_cube_005.scale = (0.5, 0.5, 0.5)
ob_cube_005.lock_rotations_4d = False
ob_cube_005.empty_display_type = 'ARROWS'
ob_cube_005.lineart.crease_threshold = 0.0
ob_cube_008.location = (3.138, -6.401, 5.447)
ob_cube_008.scale = (0.4785, 0.1412, 0.2271)
ob_cube_008.lock_rotations_4d = False
ob_cube_008.empty_display_type = 'ARROWS'
ob_cube_008.lineart.crease_threshold = 0.0

# ---- collection membership
col_collection.objects.link(ob_ground)
col_collection.objects.link(ob_pot)
col_clock.objects.link(ob_cube_006)
col_clock.objects.link(ob_hour)
col_clock.objects.link(ob_minute)
col_walls.objects.link(ob_cube_001)
col_walls.objects.link(ob_cube_002)
col_walls.objects.link(ob_cube_003)
col_walls.objects.link(ob_cube_004)
col_walls.objects.link(ob_cube_005)
col_walls.objects.link(ob_cube_008)

# ---- scene / render settings (as saved in the file)
scene.frame_start = 1; scene.frame_end = 250; scene.frame_set(1)
scene.render.engine = 'BLENDER_EEVEE_NEXT'
scene.cycles.use_denoising = False
scene.cycles.samples = 128
scene.cycles.sampling_pattern = 'TABULATED_SOBOL'
scene.cycles.use_adaptive_sampling = False
scene.cycles.use_light_tree = False
scene.view_settings.view_transform = 'Filmic'
bpy.context.view_layer.update()

# ---- added for rendering (the .blend has no active camera and no usable light): camera, sun
cam_auto = bpy.data.cameras.new('AutoCamera')
cam_auto.lens = 50.0
cam_auto.sensor_width = 36.0
cam_auto.clip_end = 1000.0
ob_auto_camera = bpy.data.objects.new('AutoCamera', cam_auto)
scene.collection.objects.link(ob_auto_camera)
ob_auto_camera.location = (16.1926, -19.4116, 17.9161)
ob_auto_camera.rotation_euler = (1.09748, -7.21219e-08, 0.694738)
scene.camera = ob_auto_camera
light_auto_sun = bpy.data.lights.new('AutoSun', 'SUN')
light_auto_sun.energy = 3.0
light_auto_sun.angle = 0.0523599
ob_auto_sun = bpy.data.objects.new('AutoSun', light_auto_sun)
scene.collection.objects.link(ob_auto_sun)
ob_auto_sun.rotation_euler = (0.872665, 0.174533, 0.523599)
bpy.context.view_layer.update()
